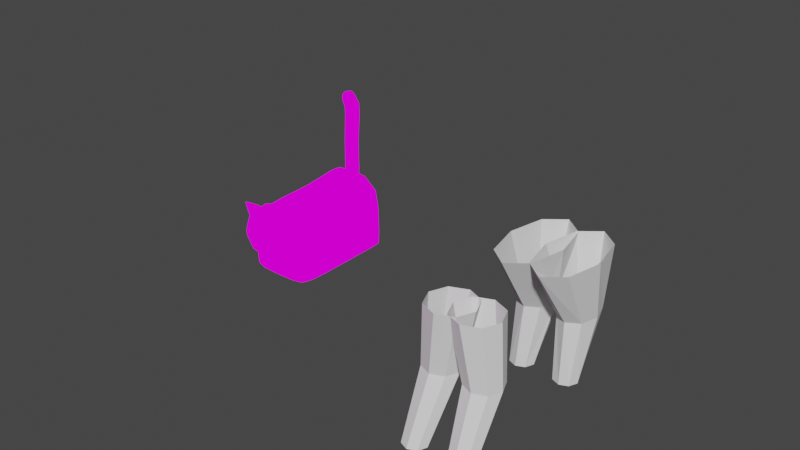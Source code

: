 # Source: cat_src.blend  (saved by Blender 3.1.7; exported with 4.5.12 LTS)
import bpy
from mathutils import Matrix  # noqa: F401  (used for matrix-valued properties, if any)

bpy.ops.wm.read_factory_settings(use_empty=True)
scene = bpy.context.scene
scene.name = 'Scene'

# ---- images (referenced by path relative to the original .blend; pixels are not part of the script)
import os
ASSET_DIR = os.environ.get("B2B_ASSET_DIR", "")  # directory of the original .blend (textures are referenced by path, not embedded)
HERE = os.path.dirname(os.path.abspath(__file__))  # packed textures are extracted next to this script under _unpacked/

def load_image(name, relpath, width, height, colorspace="sRGB"):
    """Load a texture the original file referenced (path relative to the .blend, or extracted next to this script)."""
    p = next((c for c in (os.path.join(HERE, relpath), os.path.join(ASSET_DIR, relpath)) if relpath and os.path.exists(c)), "")
    if p:
        img = bpy.data.images.load(p, check_existing=True)
        img.name = name
    else:  # same state as the original file: an image datablock whose file is absent (Cycles renders it pink)
        img = bpy.data.images.new(name, width, height)
        img.source = "FILE"
        img.filepath = "//" + (relpath or name)
    img.colorspace_settings.name = colorspace
    return img
img_cat_color = load_image('cat_color', 'cat_color.png', 1024, 1024, 'sRGB')

# ---- materials (node trees are filled in below, after node groups)
mat_cat = bpy.data.materials.new('cat')
mat_cat.use_transparent_shadow = False

# ---- material node trees
mat_cat.use_nodes = True; mat_cat.node_tree.nodes.clear()
_N = mat_cat.node_tree.nodes; _L = mat_cat.node_tree.links
n0 = _N.new('ShaderNodeOutputMaterial'); n0.name = 'Material Output'; n0.location = (300, 300)
n1 = _N.new('ShaderNodeTexImage'); n1.name = 'Image Texture'; n1.location = (-357, 230)
n1.image = img_cat_color
n2 = _N.new('ShaderNodeBsdfPrincipled'); n2.name = 'Principled BSDF'; n2.location = (-12, 158)
n2.distribution = 'GGX'
n2.subsurface_method = 'RANDOM_WALK_SKIN'
n2.inputs[3].default_value = 1.45
n2.inputs[27].default_value = (0.0, 0.0, 0.0, 1.0)
n2.inputs[28].default_value = 1.0
_L.new(n1.outputs[0], n2.inputs[0])
_L.new(n1.outputs[0], n0.inputs[0])
n0.is_active_output = True

# ---- world
world_world = bpy.data.worlds.new('World'); scene.world = world_world
world_world.use_nodes = True; world_world.node_tree.nodes.clear()
_N = world_world.node_tree.nodes; _L = world_world.node_tree.links
n0 = _N.new('ShaderNodeOutputWorld'); n0.name = 'World Output'; n0.location = (300, 300)
n1 = _N.new('ShaderNodeBackground'); n1.name = 'Background'; n1.location = (10, 300)
n1.inputs[0].default_value = (0.05088, 0.05088, 0.05088, 1.0)
_L.new(n1.outputs[0], n0.inputs[0])
n0.is_active_output = True
world_world.color = (0.05088, 0.05088, 0.05088)
world_world.use_sun_shadow = False
world_world.sun_shadow_jitter_overblur = 0.0

# ---- meshes
me_circle = bpy.data.meshes.new('Circle')
me_circle.from_pydata([(-0.1153, 0.3351, 0.1139), (-0.2717, 0.2703, 0.1139), (-0.3364, 0.1139, 0.1139), (-0.2717, -0.04243, 0.1139), (-0.1153, -0.1072, 0.1139), (0.0411, -0.04243, 0.1139), (0.1059, 0.1139, 0.1139), (0.0411, 0.2703, 0.1139), (-0.2165, -0.05853, -1.046), (-0.2976, -0.09211, -1.046), (-0.3312, -0.1732, -1.046), (-0.2976, -0.2543, -1.046), (-0.2165, -0.2879, -1.046), (-0.1355, -0.2543, -1.046), (-0.1019, -0.1732, -1.046), (-0.1355, -0.09211, -1.046), (-0.02896, 0.1208, -0.475), (-0.07814, 0.2395, -0.475), (-0.1969, -0.04713, -0.475), (-0.07814, 0.002049, -0.475), (-0.3648, 0.1208, -0.475), (-0.3156, 0.002049, -0.475), (-0.1969, 0.2887, -0.475), (-0.3156, 0.2395, -0.475), (-0.1704, 1.803, 0.1139), (-0.3504, 1.659, 0.1139), (-0.4249, 1.313, 0.1139), (-0.3504, 0.9658, 0.1139), (-0.1704, 0.8222, 0.1139), (0.0095, 0.9658, 0.1139), (0.08403, 1.313, 0.1139), (0.0095, 1.659, 0.1139), (-0.2165, 1.395, -1.046), (-0.2976, 1.362, -1.046), (-0.3312, 1.281, -1.046), (-0.2976, 1.2, -1.046), (-0.2165, 1.166, -1.046), (-0.1355, 1.2, -1.046), (-0.1019, 1.281, -1.046), (-0.1355, 1.362, -1.046), (-0.02896, 1.456, -0.475), (-0.07814, 1.623, -0.475), (-0.1969, 1.22, -0.475), (-0.07814, 1.289, -0.475), (-0.3648, 1.456, -0.475), (-0.3156, 1.289, -0.475), (-0.1969, 1.693, -0.475), (-0.3156, 1.623, -0.475)], [], [(17, 16, 14, 15), (19, 18, 12, 13), (21, 20, 10, 11), (23, 22, 8, 9), (22, 17, 15, 8), (16, 19, 13, 14), (18, 21, 11, 12), (20, 23, 9, 10), (2, 1, 23, 20), (4, 3, 21, 18), (6, 5, 19, 16), (0, 7, 17, 22), (1, 0, 22, 23), (3, 2, 20, 21), (5, 4, 18, 19), (7, 6, 16, 17), (41, 40, 38, 39), (43, 42, 36, 37), (45, 44, 34, 35), (47, 46, 32, 33), (46, 41, 39, 32), (40, 43, 37, 38), (42, 45, 35, 36), (44, 47, 33, 34), (26, 25, 47, 44), (28, 27, 45, 42), (30, 29, 43, 40), (24, 31, 41, 46), (25, 24, 46, 47), (27, 26, 44, 45), (29, 28, 42, 43), (31, 30, 40, 41)])
_uv = me_circle.uv_layers.new(name='UVMap')
_uv.uv.foreach_set('vector', [0.0, 0.0, 0.0, 0.0, 0.0, 0.0, 0.0, 0.0, 0.0, 0.0, 0.0, 0.0, 0.0, 0.0, 0.0, 0.0, 0.0, 0.0, 0.0, 0.0, 0.0, 0.0, 0.0, 0.0, 0.0, 0.0, 0.0, 0.0, 0.0, 0.0, 0.0, 0.0, 0.0, 0.0, 0.0, 0.0, 0.0, 0.0, 0.0, 0.0, 0.0, 0.0, 0.0, 0.0, 0.0, 0.0, 0.0, 0.0, 0.0, 0.0, 0.0, 0.0, 0.0, 0.0, 0.0, 0.0, 0.0, 0.0, 0.0, 0.0, 0.0, 0.0, 0.0, 0.0, 0.0, 0.0, 0.0, 0.0, 0.0, 0.0, 0.0, 0.0, 0.0, 0.0, 0.0, 0.0, 0.0, 0.0, 0.0, 0.0, 0.0, 0.0, 0.0, 0.0, 0.0, 0.0, 0.0, 0.0, 0.0, 0.0, 0.0, 0.0, 0.0, 0.0, 0.0, 0.0, 0.0, 0.0, 0.0, 0.0, 0.0, 0.0, 0.0, 0.0, 0.0, 0.0, 0.0, 0.0, 0.0, 0.0, 0.0, 0.0, 0.0, 0.0, 0.0, 0.0, 0.0, 0.0, 0.0, 0.0, 0.0, 0.0, 0.0, 0.0, 0.0, 0.0, 0.0, 0.0, 0.0, 0.0, 0.0, 0.0, 0.0, 0.0, 0.0, 0.0, 0.0, 0.0, 0.0, 0.0, 0.0, 0.0, 0.0, 0.0, 0.0, 0.0, 0.0, 0.0, 0.0, 0.0, 0.0, 0.0, 0.0, 0.0, 0.0, 0.0, 0.0, 0.0, 0.0, 0.0, 0.0, 0.0, 0.0, 0.0, 0.0, 0.0, 0.0, 0.0, 0.0, 0.0, 0.0, 0.0, 0.0, 0.0, 0.0, 0.0, 0.0, 0.0, 0.0, 0.0, 0.0, 0.0, 0.0, 0.0, 0.0, 0.0, 0.0, 0.0, 0.0, 0.0, 0.0, 0.0, 0.0, 0.0, 0.0, 0.0, 0.0, 0.0, 0.0, 0.0, 0.0, 0.0, 0.0, 0.0, 0.0, 0.0, 0.0, 0.0, 0.0, 0.0, 0.0, 0.0, 0.0, 0.0, 0.0, 0.0, 0.0, 0.0, 0.0, 0.0, 0.0, 0.0, 0.0, 0.0, 0.0, 0.0, 0.0, 0.0, 0.0, 0.0, 0.0, 0.0, 0.0, 0.0, 0.0, 0.0, 0.0, 0.0, 0.0, 0.0, 0.0, 0.0, 0.0, 0.0, 0.0, 0.0, 0.0, 0.0, 0.0, 0.0, 0.0, 0.0, 0.0, 0.0, 0.0, 0.0])
me_circle.use_remesh_fix_poles = True
me_circle.use_remesh_preserve_attributes = False
me_circle.update()
me_cat = bpy.data.meshes.new('cat')
me_cat.from_pydata([(0.1849, -0.3582, 0.01156), (0.1849, 0.3805, 0.01156), (1.746e-10, 0.3888, 0.007706), (8.149e-10, -0.375, 0.007706), (4.075e-10, -0.375, 0.418), (2.328e-10, 0.3914, 0.4507), (0.1849, 0.3824, 0.4103), (0.1849, -0.3582, 0.3809), (5.239e-10, -0.2019, 0.4924), (0.2054, -0.2019, 0.007706), (0.2054, -0.2019, 0.418), (1.746e-10, -0.2019, 2.98e-08), (2.328e-10, 0.2656, 0.5251), (0.2054, 0.2656, 0.007706), (8.149e-10, 0.2656, 2.98e-08), (0.2054, 0.2656, 0.4453), (0.0, -0.5196, 0.225), (0.0, -0.5196, 0.484), (0.0, -0.2606, 0.225), (0.0, -0.2606, 0.484), (0.145, -0.4872, 0.2587), (0.145, -0.4872, 0.4382), (0.145, -0.293, 0.2587), (0.145, -0.293, 0.4382), (0.0, -0.4086, 0.1129), (0.2054, -0.375, 0.1129), (0.2054, 0.3904, 0.1194), (0.0, 0.4086, 0.1194), (0.2465, -0.2019, 0.1129), (0.2465, 0.2656, 0.1183), (0.2054, 0.03569, 0.4235), (5.239e-10, 0.03569, 0.4989), (0.2054, 0.03569, 0.007706), (1.746e-10, 0.03569, 2.98e-08), (0.2465, 0.03569, 0.114), (-0.1849, -0.3582, 0.01156), (-0.1849, 0.3805, 0.01156), (-0.1849, 0.3824, 0.4103), (-0.1849, -0.3582, 0.3809), (-0.2054, -0.2019, 0.007706), (-0.2054, -0.2019, 0.418), (-0.2054, 0.2656, 0.007706), (-0.2054, 0.2656, 0.4453), (-0.145, -0.4872, 0.2587), (-0.145, -0.4872, 0.4382), (-0.145, -0.293, 0.2587), (-0.145, -0.293, 0.4382), (-0.2054, -0.375, 0.1129), (-0.2054, 0.3904, 0.1194), (-0.2465, -0.2019, 0.1129), (-0.2465, 0.2656, 0.1183), (-0.2054, 0.03569, 0.4235), (-0.2054, 0.03569, 0.007706), (-0.2465, 0.03569, 0.114), (5.821e-10, -0.4044, 0.2684), (0.2019, -0.3721, 0.03291), (0.1155, 0.3873, 0.008366), (0.1155, -0.3721, 0.008366), (1.746e-09, 0.3497, 0.5207), (0.2019, 0.3894, 0.2827), (0.1155, 0.3887, 0.4438), (0.1155, -0.3721, 0.4117), (0.2019, 0.3486, 0.008366), (0.0, 0.404, 0.03323), (0.2019, -0.3008, 0.4117), (2.328e-10, 0.3497, 0.0009632), (8.149e-10, -0.303, 0.4831), (0.2019, -0.3008, 0.008366), (0.2054, -0.08877, 0.4187), (2.328e-10, -0.303, 0.0009632), (0.2414, -0.2019, 0.03241), (0.1181, -0.2019, 0.0009632), (0.1181, -0.2019, 0.4831), (1.746e-09, 0.1657, 0.512), (0.2054, 0.1657, 0.007706), (2.328e-10, 0.1657, 2.98e-08), (0.2019, 0.3486, 0.4431), (0.1181, 0.2656, 0.5151), (0.1181, 0.2656, 0.0009632), (0.2414, 0.2656, 0.03309), (0.0, -0.3901, 0.1764), (0.0, -0.5682, 0.3545), (0.0, -0.3901, 0.5326), (0.0, -0.2121, 0.3545), (0.09058, -0.2662, 0.233), (0.09058, -0.2662, 0.4685), (0.1556, -0.2717, 0.348), (0.1556, -0.3901, 0.2393), (0.1556, -0.3901, 0.4567), (0.1556, -0.5085, 0.348), (0.09058, -0.5141, 0.233), (0.09058, -0.5141, 0.4685), (0.0, -0.4044, 0.03241), (0.2019, -0.3721, 0.2635), (0.2019, 0.3885, 0.03373), (8.149e-10, 0.4067, 0.288), (0.2414, -0.2019, 0.2684), (0.2414, 0.2656, 0.2847), (0.2465, -0.08877, 0.113), (0.2414, -0.303, 0.1129), (0.1181, 0.4067, 0.1194), (0.2414, 0.3497, 0.1193), (0.1181, -0.4044, 0.1129), (0.2054, 0.1657, 0.4344), (8.149e-10, -0.08877, 0.4932), (0.2054, -0.08877, 0.007706), (2.328e-10, -0.08877, 2.98e-08), (0.2465, 0.1657, 0.1162), (0.2414, 0.03569, 0.2716), (0.2414, 0.03569, 0.03255), (0.1181, 0.03569, 0.4895), (0.1181, 0.03569, 0.0009632), (-0.2019, -0.3721, 0.03291), (-0.1155, 0.3873, 0.008366), (-0.1155, -0.3721, 0.008366), (-0.2019, 0.3894, 0.2827), (-0.1155, 0.3887, 0.4438), (-0.1155, -0.3721, 0.4117), (-0.2019, 0.3486, 0.008366), (-0.2019, -0.3008, 0.4117), (-0.2019, -0.3008, 0.008366), (-0.2054, -0.08877, 0.4187), (-0.2414, -0.2019, 0.03241), (-0.1181, -0.2019, 0.0009632), (-0.1181, -0.2019, 0.4831), (-0.2054, 0.1657, 0.007706), (-0.2019, 0.3486, 0.4431), (-0.1181, 0.2656, 0.5151), (-0.1181, 0.2656, 0.0009632), (-0.2414, 0.2656, 0.03309), (-0.09058, -0.2662, 0.233), (-0.09058, -0.2662, 0.4685), (-0.1556, -0.2717, 0.348), (-0.1556, -0.3901, 0.2393), (-0.1556, -0.3901, 0.4567), (-0.1556, -0.5085, 0.348), (-0.09058, -0.5141, 0.233), (-0.09058, -0.5141, 0.4685), (-0.2019, -0.3721, 0.2635), (-0.2019, 0.3885, 0.03373), (-0.2414, -0.2019, 0.2684), (-0.2414, 0.2656, 0.2847), (-0.2465, -0.08877, 0.113), (-0.2414, -0.303, 0.1129), (-0.1181, 0.4067, 0.1194), (-0.2414, 0.3497, 0.1193), (-0.1181, -0.4044, 0.1129), (-0.2054, 0.1657, 0.4344), (-0.2054, -0.08877, 0.007706), (-0.2465, 0.1657, 0.1162), (-0.2414, 0.03569, 0.2716), (-0.2414, 0.03569, 0.03255), (-0.1181, 0.03569, 0.4895), (-0.1181, 0.03569, 0.0009632), (0.1175, -0.3025, 0.4741), (0.1175, -0.4003, 0.2671), (0.1175, -0.3025, 0.001891), (0.2365, 0.3494, 0.03334), (0.1175, 0.4048, 0.2866), (0.2365, -0.3025, 0.03254), (0.1181, -0.08877, 0.0009632), (0.1181, -0.08877, 0.4839), (0.1175, 0.3494, 0.511), (0.1175, 0.3494, 0.001891), (0.2414, 0.1657, 0.03282), (0.09162, -0.2196, 0.3507), (0.1779, -0.3901, 0.3471), (0.09162, -0.5607, 0.3507), (0.09162, -0.3901, 0.1888), (0.09162, -0.3901, 0.5125), (0.2414, 0.1657, 0.2782), (0.2365, -0.3025, 0.2671), (0.1175, 0.4021, 0.03335), (0.2365, 0.3494, 0.2862), (0.1175, -0.4003, 0.03254), (0.2414, -0.08877, 0.2688), (0.2414, -0.08877, 0.03243), (0.1181, 0.1657, 0.5023), (0.1181, 0.1657, 0.0009632), (-0.1175, -0.3025, 0.4741), (-0.1175, -0.4003, 0.2671), (-0.1175, -0.3025, 0.001891), (-0.2365, 0.3494, 0.03334), (-0.1175, 0.4048, 0.2866), (-0.2365, -0.3025, 0.03254), (-0.1181, -0.08877, 0.0009632), (-0.1181, -0.08877, 0.4839), (-0.1175, 0.3494, 0.511), (-0.1175, 0.3494, 0.001891), (-0.2414, 0.1657, 0.03282), (-0.09162, -0.2196, 0.3507), (-0.1779, -0.3901, 0.3471), (-0.09162, -0.5607, 0.3507), (-0.09162, -0.3901, 0.1888), (-0.09162, -0.3901, 0.5125), (-0.2414, 0.1657, 0.2782), (-0.2365, -0.3025, 0.2671), (-0.1175, 0.4021, 0.03335), (-0.2365, 0.3494, 0.2862), (-0.1175, -0.4003, 0.03254), (-0.2414, -0.08877, 0.2688), (-0.2414, -0.08877, 0.03243), (-0.1181, 0.1657, 0.5023), (-0.1181, 0.1657, 0.0009632), (0.03198, -0.5118, 0.4674), (0.0113, -0.4318, 0.4913), (0.1483, -0.4677, 0.4157), (0.1294, -0.3871, 0.4388), (0.1522, -0.5024, 0.5479), (0.1298, -0.5107, 0.5575), (0.08193, -0.4557, 0.5306), (0.13, -0.4375, 0.5094), (0.01722, -0.4725, 0.4791), (0.06913, -0.4069, 0.4644), (0.1414, -0.4255, 0.4239), (0.08948, -0.4911, 0.4386), (0.106, -0.4461, 0.5205), (0.1069, -0.4838, 0.5458), (0.1429, -0.5082, 0.5559), (0.1419, -0.4706, 0.5305), (0.04405, -0.443, 0.5117), (0.08012, -0.5133, 0.5132), (0.1311, -0.41, 0.4731), (0.1522, -0.4861, 0.4813), (0.1174, -0.5028, 0.4974), (0.08636, -0.4234, 0.4922), (0.145, -0.4468, 0.4758), (0.07741, -0.4478, 0.4479), (0.1263, -0.4784, 0.5418), (0.05874, -0.4794, 0.5139), (-0.03198, -0.5118, 0.4674), (-0.0113, -0.4318, 0.4913), (-0.1483, -0.4677, 0.4157), (-0.1294, -0.3871, 0.4388), (-0.1522, -0.5024, 0.5479), (-0.1298, -0.5107, 0.5575), (-0.08193, -0.4557, 0.5306), (-0.13, -0.4375, 0.5094), (-0.01722, -0.4725, 0.4791), (-0.06913, -0.4069, 0.4644), (-0.1414, -0.4255, 0.4239), (-0.08948, -0.4911, 0.4386), (-0.106, -0.4461, 0.5205), (-0.1069, -0.4838, 0.5458), (-0.1429, -0.5082, 0.5559), (-0.1419, -0.4706, 0.5305), (-0.04405, -0.443, 0.5117), (-0.08012, -0.5133, 0.5132), (-0.1311, -0.41, 0.4731), (-0.1522, -0.4861, 0.4813), (-0.1174, -0.5028, 0.4974), (-0.08636, -0.4234, 0.4922), (-0.145, -0.4468, 0.4758), (-0.07741, -0.4478, 0.4479), (-0.1263, -0.4784, 0.5418), (-0.05874, -0.4794, 0.5139), (-0.04917, 0.3407, 0.4227), (-0.03477, 0.3067, 0.4301), (-2.269e-08, 0.2926, 0.4332), (0.03477, 0.3067, 0.4301), (0.04917, 0.3407, 0.4227), (0.03477, 0.3746, 0.4152), (-8.274e-09, 0.3887, 0.4122), (-0.03477, 0.3746, 0.4152), (-0.04738, 0.3528, 0.5323), (-0.0335, 0.3193, 0.5342), (-1.741e-08, 0.3055, 0.535), (0.0335, 0.3193, 0.5342), (0.04738, 0.3528, 0.5323), (0.0335, 0.3862, 0.5304), (-2.817e-09, 0.4001, 0.5296), (-0.0335, 0.3862, 0.5304), (-0.04642, 0.3531, 0.6398), (-0.03282, 0.3202, 0.64), (-1.129e-08, 0.3066, 0.6401), (0.03282, 0.3202, 0.64), (0.04642, 0.3531, 0.6398), (0.03282, 0.3859, 0.6397), (3.28e-09, 0.3995, 0.6396), (-0.03282, 0.3859, 0.6397), (-0.04639, 0.3537, 0.7429), (-0.0328, 0.3209, 0.7439), (-5.278e-09, 0.3074, 0.7443), (0.0328, 0.3209, 0.7439), (0.04639, 0.3537, 0.7429), (0.0328, 0.3865, 0.7419), (9.138e-09, 0.4001, 0.7414), (-0.0328, 0.3865, 0.7419), (-0.04706, 0.3591, 0.839), (-0.03328, 0.3259, 0.8412), (-1.408e-10, 0.3122, 0.8421), (0.03328, 0.3259, 0.8412), (0.04706, 0.3591, 0.839), (0.03328, 0.3923, 0.8368), (1.431e-08, 0.4061, 0.8358), (-0.03328, 0.3923, 0.8368), (-0.04793, 0.3659, 0.9257), (-0.03389, 0.332, 0.9263), (3.707e-09, 0.3179, 0.9265), (0.03389, 0.332, 0.9263), (0.04793, 0.3659, 0.9257), (0.03389, 0.3997, 0.9252), (1.865e-08, 0.4138, 0.9249), (-0.03389, 0.3997, 0.9252), (-0.04817, 0.3625, 1.001), (-0.03406, 0.3297, 0.9918), (6.178e-09, 0.3161, 0.9881), (0.03406, 0.3297, 0.9918), (0.04817, 0.3625, 1.001), (0.03406, 0.3954, 1.01), (2.234e-08, 0.409, 1.013), (-0.03406, 0.3954, 1.01), (-0.04667, 0.3301, 1.062), (-0.033, 0.3072, 1.038), (7.975e-09, 0.2977, 1.028), (0.033, 0.3072, 1.038), (0.04667, 0.3301, 1.062), (0.033, 0.3529, 1.086), (2.54e-08, 0.3624, 1.096), (-0.033, 0.3529, 1.086), (-0.03263, 0.3103, 1.081), (-0.02307, 0.2943, 1.064), (7.156e-09, 0.2876, 1.057), (0.02307, 0.2943, 1.064), (0.03263, 0.3103, 1.081), (0.02307, 0.3263, 1.098), (1.937e-08, 0.3329, 1.104), (-0.02307, 0.3263, 1.098), (1.153e-08, 0.3034, 1.088)], [], [(8, 72, 154, 66), (72, 10, 64, 154), (154, 64, 7, 61), (66, 154, 61, 4), (25, 102, 155, 93), (102, 24, 54, 155), (155, 54, 4, 61), (93, 155, 61, 7), (11, 69, 156, 71), (69, 3, 57, 156), (156, 57, 0, 67), (71, 156, 67, 9), (29, 101, 157, 79), (101, 26, 94, 157), (157, 94, 1, 62), (79, 157, 62, 13), (27, 100, 158, 95), (100, 26, 59, 158), (158, 59, 6, 60), (95, 158, 60, 5), (25, 99, 159, 55), (99, 28, 70, 159), (159, 70, 9, 67), (55, 159, 67, 0), (33, 106, 160, 111), (106, 11, 71, 160), (160, 71, 9, 105), (111, 160, 105, 32), (31, 110, 161, 104), (110, 30, 68, 161), (161, 68, 10, 72), (104, 161, 72, 8), (5, 60, 162, 58), (60, 6, 76, 162), (162, 76, 15, 77), (58, 162, 77, 12), (2, 65, 163, 56), (65, 14, 78, 163), (163, 78, 13, 62), (56, 163, 62, 1), (34, 107, 164, 109), (107, 29, 79, 164), (164, 79, 13, 74), (109, 164, 74, 32), (18, 83, 165, 84), (83, 19, 85, 165), (165, 85, 23, 86), (84, 165, 86, 22), (22, 86, 166, 87), (86, 23, 88, 166), (166, 88, 21, 89), (87, 166, 89, 20), (20, 89, 167, 90), (89, 21, 91, 167), (167, 91, 17, 81), (90, 167, 81, 16), (18, 84, 168, 80), (84, 22, 87, 168), (168, 87, 20, 90), (80, 168, 90, 16), (23, 85, 169, 88), (85, 19, 82, 169), (169, 82, 17, 91), (88, 169, 91, 21), (30, 103, 170, 108), (103, 15, 97, 170), (170, 97, 29, 107), (108, 170, 107, 34), (7, 64, 171, 93), (64, 10, 96, 171), (171, 96, 28, 99), (93, 171, 99, 25), (2, 56, 172, 63), (56, 1, 94, 172), (172, 94, 26, 100), (63, 172, 100, 27), (15, 76, 173, 97), (76, 6, 59, 173), (173, 59, 26, 101), (97, 173, 101, 29), (0, 57, 174, 55), (57, 3, 92, 174), (174, 92, 24, 102), (55, 174, 102, 25), (10, 68, 175, 96), (68, 30, 108, 175), (175, 108, 34, 98), (96, 175, 98, 28), (28, 98, 176, 70), (98, 34, 109, 176), (176, 109, 32, 105), (70, 176, 105, 9), (12, 77, 177, 73), (77, 15, 103, 177), (177, 103, 30, 110), (73, 177, 110, 31), (14, 75, 178, 78), (75, 33, 111, 178), (178, 111, 32, 74), (78, 178, 74, 13), (8, 66, 179, 124), (66, 4, 117, 179), (179, 117, 38, 119), (124, 179, 119, 40), (47, 138, 180, 146), (138, 38, 117, 180), (180, 117, 4, 54), (146, 180, 54, 24), (11, 123, 181, 69), (123, 39, 120, 181), (181, 120, 35, 114), (69, 181, 114, 3), (50, 129, 182, 145), (129, 41, 118, 182), (182, 118, 36, 139), (145, 182, 139, 48), (27, 95, 183, 144), (95, 5, 116, 183), (183, 116, 37, 115), (144, 183, 115, 48), (47, 112, 184, 143), (112, 35, 120, 184), (184, 120, 39, 122), (143, 184, 122, 49), (33, 153, 185, 106), (153, 52, 148, 185), (185, 148, 39, 123), (106, 185, 123, 11), (31, 104, 186, 152), (104, 8, 124, 186), (186, 124, 40, 121), (152, 186, 121, 51), (5, 58, 187, 116), (58, 12, 127, 187), (187, 127, 42, 126), (116, 187, 126, 37), (2, 113, 188, 65), (113, 36, 118, 188), (188, 118, 41, 128), (65, 188, 128, 14), (53, 151, 189, 149), (151, 52, 125, 189), (189, 125, 41, 129), (149, 189, 129, 50), (18, 130, 190, 83), (130, 45, 132, 190), (190, 132, 46, 131), (83, 190, 131, 19), (45, 133, 191, 132), (133, 43, 135, 191), (191, 135, 44, 134), (132, 191, 134, 46), (43, 136, 192, 135), (136, 16, 81, 192), (192, 81, 17, 137), (135, 192, 137, 44), (18, 80, 193, 130), (80, 16, 136, 193), (193, 136, 43, 133), (130, 193, 133, 45), (46, 134, 194, 131), (134, 44, 137, 194), (194, 137, 17, 82), (131, 194, 82, 19), (51, 150, 195, 147), (150, 53, 149, 195), (195, 149, 50, 141), (147, 195, 141, 42), (38, 138, 196, 119), (138, 47, 143, 196), (196, 143, 49, 140), (119, 196, 140, 40), (2, 63, 197, 113), (63, 27, 144, 197), (197, 144, 48, 139), (113, 197, 139, 36), (42, 141, 198, 126), (141, 50, 145, 198), (198, 145, 48, 115), (126, 198, 115, 37), (35, 112, 199, 114), (112, 47, 146, 199), (199, 146, 24, 92), (114, 199, 92, 3), (40, 140, 200, 121), (140, 49, 142, 200), (200, 142, 53, 150), (121, 200, 150, 51), (49, 122, 201, 142), (122, 39, 148, 201), (201, 148, 52, 151), (142, 201, 151, 53), (12, 73, 202, 127), (73, 31, 152, 202), (202, 152, 51, 147), (127, 202, 147, 42), (14, 128, 203, 75), (128, 41, 125, 203), (203, 125, 52, 153), (75, 203, 153, 33), (206, 223, 224, 215), (223, 208, 218, 224), (224, 218, 209, 221), (215, 224, 221, 204), (205, 220, 225, 213), (220, 210, 216, 225), (225, 216, 211, 222), (213, 225, 222, 207), (207, 222, 226, 214), (222, 211, 219, 226), (226, 219, 208, 223), (214, 226, 223, 206), (205, 213, 227, 212), (213, 207, 214, 227), (227, 214, 206, 215), (212, 227, 215, 204), (210, 217, 228, 216), (217, 209, 218, 228), (228, 218, 208, 219), (216, 228, 219, 211), (210, 220, 229, 217), (220, 205, 212, 229), (229, 212, 204, 221), (217, 229, 221, 209), (232, 241, 250, 249), (249, 250, 244, 234), (250, 247, 235, 244), (241, 230, 247, 250), (231, 239, 251, 246), (246, 251, 242, 236), (251, 248, 237, 242), (239, 233, 248, 251), (233, 240, 252, 248), (248, 252, 245, 237), (252, 249, 234, 245), (240, 232, 249, 252), (231, 238, 253, 239), (239, 253, 240, 233), (253, 241, 232, 240), (238, 230, 241, 253), (236, 242, 254, 243), (243, 254, 244, 235), (254, 245, 234, 244), (242, 237, 245, 254), (236, 243, 255, 246), (246, 255, 238, 231), (255, 247, 230, 238), (243, 235, 247, 255), (256, 264, 271, 263), (257, 265, 264, 256), (258, 266, 265, 257), (259, 267, 266, 258), (260, 268, 267, 259), (261, 269, 268, 260), (262, 270, 269, 261), (263, 271, 270, 262), (264, 272, 279, 271), (265, 273, 272, 264), (266, 274, 273, 265), (267, 275, 274, 266), (268, 276, 275, 267), (269, 277, 276, 268), (270, 278, 277, 269), (271, 279, 278, 270), (272, 280, 287, 279), (273, 281, 280, 272), (274, 282, 281, 273), (275, 283, 282, 274), (276, 284, 283, 275), (277, 285, 284, 276), (278, 286, 285, 277), (279, 287, 286, 278), (280, 288, 295, 287), (281, 289, 288, 280), (282, 290, 289, 281), (283, 291, 290, 282), (284, 292, 291, 283), (285, 293, 292, 284), (286, 294, 293, 285), (287, 295, 294, 286), (288, 296, 303, 295), (289, 297, 296, 288), (290, 298, 297, 289), (291, 299, 298, 290), (292, 300, 299, 291), (293, 301, 300, 292), (294, 302, 301, 293), (295, 303, 302, 294), (296, 304, 311, 303), (297, 305, 304, 296), (298, 306, 305, 297), (299, 307, 306, 298), (300, 308, 307, 299), (301, 309, 308, 300), (302, 310, 309, 301), (303, 311, 310, 302), (304, 312, 319, 311), (305, 313, 312, 304), (306, 314, 313, 305), (307, 315, 314, 306), (308, 316, 315, 307), (309, 317, 316, 308), (310, 318, 317, 309), (311, 319, 318, 310), (318, 319, 327, 326), (312, 313, 321, 320), (317, 318, 326, 325), (316, 317, 325, 324), (319, 312, 320, 327), (315, 316, 324, 323), (314, 315, 323, 322), (313, 314, 322, 321), (322, 323, 328), (320, 321, 328), (325, 326, 328), (323, 324, 328), (321, 322, 328), (327, 320, 328), (326, 327, 328), (324, 325, 328)])
me_cat.polygons.foreach_set('use_smooth', [True] * 320)
_k = {(204, 212): 0.46275, (205, 212): 0.46275, (207, 213): 0.46275, (205, 213): 0.46275, (206, 214): 0.46275, (207, 214): 0.46275, (204, 215): 0.46275, (206, 215): 0.46275, (211, 216): 0.46275, (210, 216): 0.46275, (210, 217): 0.46275, (209, 217): 0.46275, (209, 218): 0.46275, (208, 218): 0.46275, (208, 219): 0.46275, (211, 219): 0.46275, (210, 220): 0.46275, (205, 220): 0.46275, (204, 221): 0.46275, (209, 221): 0.46275, (207, 222): 0.46275, (211, 222): 0.46275, (208, 223): 0.46275, (206, 223): 0.46275, (230, 238): 0.46275, (231, 238): 0.46275, (233, 239): 0.46275, (231, 239): 0.46275, (232, 240): 0.46275, (233, 240): 0.46275, (230, 241): 0.46275, (232, 241): 0.46275, (237, 242): 0.46275, (236, 242): 0.46275, (236, 243): 0.46275, (235, 243): 0.46275, (235, 244): 0.46275, (234, 244): 0.46275, (234, 245): 0.46275, (237, 245): 0.46275, (236, 246): 0.46275, (231, 246): 0.46275, (230, 247): 0.46275, (235, 247): 0.46275, (233, 248): 0.46275, (237, 248): 0.46275, (234, 249): 0.46275, (232, 249): 0.46275}
me_cat.attributes.new('crease_edge', 'FLOAT', 'EDGE').data.foreach_set('value', [_k.get((min(e.vertices), max(e.vertices)), 0.0) for e in me_cat.edges])
_uv = me_cat.uv_layers.new(name='UVMap')
_uv.uv.foreach_set('vector', [0.583, 0.1038, 0.5332, 0.1036, 0.5333, 0.06104, 0.5828, 0.06101, 0.5332, 0.1036, 0.493, 0.1018, 0.4944, 0.06005, 0.5333, 0.06104, 0.5333, 0.06104, 0.4944, 0.06005, 0.4999, 0.03508, 0.5307, 0.03005, 0.5828, 0.06101, 0.5333, 0.06104, 0.5307, 0.03005, 0.5792, 0.02897, 0.02897, 0.4445, 0.06478, 0.4425, 0.06481, 0.5071, 0.03016, 0.5074, 0.06478, 0.4425, 0.1143, 0.442, 0.114, 0.5071, 0.06481, 0.5071, 0.06481, 0.5071, 0.114, 0.5071, 0.1146, 0.5713, 0.06613, 0.569, 0.03016, 0.5074, 0.06481, 0.5071, 0.06613, 0.569, 0.03744, 0.5572, 0.3625, 0.4809, 0.3625, 0.4494, 0.412, 0.4493, 0.4123, 0.4807, 0.3625, 0.4494, 0.3625, 0.4252, 0.4111, 0.4259, 0.412, 0.4493, 0.412, 0.4493, 0.4111, 0.4259, 0.4404, 0.4293, 0.4476, 0.4479, 0.4123, 0.4807, 0.412, 0.4493, 0.4476, 0.4479, 0.4491, 0.4787, 0.3986, 0.08071, 0.3983, 0.04542, 0.4345, 0.04573, 0.4345, 0.08091, 0.3983, 0.04542, 0.3982, 0.02897, 0.4343, 0.02992, 0.4345, 0.04573, 0.711, 0.6082, 0.7044, 0.5938, 0.7143, 0.5867, 0.7208, 0.5937, 0.4642, 0.6161, 0.4621, 0.642, 0.4476, 0.6489, 0.4491, 0.6234, 0.6679, 0.5087, 0.6682, 0.5585, 0.6037, 0.5579, 0.6029, 0.5085, 0.6682, 0.5585, 0.6709, 0.5952, 0.6078, 0.5935, 0.6037, 0.5579, 0.6037, 0.5579, 0.6078, 0.5935, 0.5595, 0.5861, 0.5455, 0.5568, 0.6029, 0.5085, 0.6037, 0.5579, 0.5455, 0.5568, 0.5423, 0.5082, 0.4001, 0.3511, 0.4003, 0.3201, 0.4341, 0.3201, 0.4338, 0.35, 0.4003, 0.3201, 0.4004, 0.2775, 0.4343, 0.2777, 0.4341, 0.3201, 0.4621, 0.4405, 0.4642, 0.4717, 0.4491, 0.4787, 0.4476, 0.4479, 0.4476, 0.4189, 0.4621, 0.4405, 0.4476, 0.4479, 0.4404, 0.4293, 0.3625, 0.5545, 0.3625, 0.5159, 0.4123, 0.5157, 0.4123, 0.5542, 0.3625, 0.5159, 0.3625, 0.4809, 0.4123, 0.4807, 0.4123, 0.5157, 0.4123, 0.5157, 0.4123, 0.4807, 0.4491, 0.4787, 0.4491, 0.5137, 0.4123, 0.5542, 0.4123, 0.5157, 0.4491, 0.5137, 0.4491, 0.5523, 0.5826, 0.2038, 0.5328, 0.2036, 0.5329, 0.1511, 0.5827, 0.1513, 0.5328, 0.2036, 0.4925, 0.2018, 0.4926, 0.1494, 0.5329, 0.1511, 0.5329, 0.1511, 0.4926, 0.1494, 0.493, 0.1018, 0.5332, 0.1036, 0.5827, 0.1513, 0.5329, 0.1511, 0.5332, 0.1036, 0.583, 0.1038, 0.5423, 0.5082, 0.5455, 0.5568, 0.5259, 0.5574, 0.5221, 0.5079, 0.5455, 0.5568, 0.5595, 0.5861, 0.5524, 0.5931, 0.5259, 0.5574, 0.5332, 0.3361, 0.494, 0.3339, 0.493, 0.2991, 0.5335, 0.301, 0.5828, 0.3364, 0.5332, 0.3361, 0.5335, 0.301, 0.5834, 0.3012, 0.3625, 0.6615, 0.3625, 0.6513, 0.412, 0.651, 0.4111, 0.6609, 0.3625, 0.6513, 0.3625, 0.6256, 0.4123, 0.6253, 0.412, 0.651, 0.412, 0.651, 0.4123, 0.6253, 0.4491, 0.6234, 0.4476, 0.6489, 0.4111, 0.6609, 0.412, 0.651, 0.4476, 0.6489, 0.4404, 0.6579, 0.4002, 0.1775, 0.3994, 0.1228, 0.4345, 0.123, 0.4345, 0.1777, 0.3994, 0.1228, 0.3986, 0.08071, 0.4345, 0.08091, 0.4345, 0.123, 0.4642, 0.5853, 0.4642, 0.6161, 0.4491, 0.6234, 0.4491, 0.5925, 0.4642, 0.5452, 0.4642, 0.5853, 0.4491, 0.5925, 0.4491, 0.5523, 0.7794, 0.814, 0.8362, 0.8185, 0.8305, 0.8569, 0.7788, 0.8524, 0.3668, 0.7823, 0.3147, 0.784, 0.3162, 0.7457, 0.3643, 0.7438, 0.8305, 0.8569, 0.8764, 0.8627, 0.86, 0.8848, 0.8235, 0.8848, 0.7788, 0.8524, 0.8305, 0.8569, 0.8235, 0.8848, 0.7855, 0.8769, 0.1092, 0.8585, 0.126, 0.8933, 0.07691, 0.9043, 0.06729, 0.8597, 0.126, 0.8933, 0.126, 0.9322, 0.08773, 0.949, 0.07691, 0.9043, 0.07691, 0.9043, 0.08773, 0.949, 0.04642, 0.9503, 0.02897, 0.9154, 0.06729, 0.8597, 0.07691, 0.9043, 0.02897, 0.9154, 0.02953, 0.8766, 0.02995, 0.7759, 0.02897, 0.7445, 0.05517, 0.7549, 0.05132, 0.7926, 0.02897, 0.7445, 0.03749, 0.7067, 0.0612, 0.7019, 0.05517, 0.7549, 0.05517, 0.7549, 0.0612, 0.7019, 0.09972, 0.7008, 0.09361, 0.7587, 0.05132, 0.7926, 0.05517, 0.7549, 0.09361, 0.7587, 0.08885, 0.8006, 0.6308, 0.7353, 0.6266, 0.7724, 0.5732, 0.7721, 0.575, 0.7346, 0.6266, 0.7724, 0.6149, 0.7929, 0.5733, 0.7958, 0.5732, 0.7721, 0.5732, 0.7721, 0.5733, 0.7958, 0.5334, 0.7877, 0.5226, 0.7657, 0.575, 0.7346, 0.5732, 0.7721, 0.5226, 0.7657, 0.5221, 0.7283, 0.3159, 0.7228, 0.3162, 0.7457, 0.2653, 0.7469, 0.2804, 0.7195, 0.3162, 0.7457, 0.3147, 0.784, 0.2608, 0.7857, 0.2653, 0.7469, 0.06435, 0.6644, 0.1036, 0.6607, 0.09972, 0.7008, 0.0612, 0.7019, 0.08773, 0.949, 0.09444, 0.971, 0.0395, 0.9645, 0.04642, 0.9503, 0.2697, 0.1779, 0.2653, 0.1231, 0.3312, 0.1227, 0.3338, 0.1774, 0.2653, 0.1231, 0.2608, 0.08106, 0.3285, 0.0806, 0.3312, 0.1227, 0.3312, 0.1227, 0.3285, 0.0806, 0.3986, 0.08071, 0.3994, 0.1228, 0.3338, 0.1774, 0.3312, 0.1227, 0.3994, 0.1228, 0.4002, 0.1775, 0.2872, 0.3441, 0.2743, 0.3196, 0.3353, 0.3198, 0.3366, 0.3498, 0.2743, 0.3196, 0.2717, 0.2779, 0.3349, 0.2774, 0.3353, 0.3198, 0.3353, 0.3198, 0.3349, 0.2774, 0.4004, 0.2775, 0.4003, 0.3201, 0.3366, 0.3498, 0.3353, 0.3198, 0.4003, 0.3201, 0.4001, 0.3511, 0.7145, 0.5088, 0.7144, 0.5574, 0.7023, 0.5583, 0.702, 0.5088, 0.7144, 0.5574, 0.7143, 0.5867, 0.7044, 0.5938, 0.7023, 0.5583, 0.7023, 0.5583, 0.7044, 0.5938, 0.6709, 0.5952, 0.6682, 0.5585, 0.702, 0.5088, 0.7023, 0.5583, 0.6682, 0.5585, 0.6679, 0.5087, 0.2608, 0.08106, 0.2618, 0.0462, 0.328, 0.04542, 0.3285, 0.0806, 0.2618, 0.0462, 0.2756, 0.03232, 0.3294, 0.02922, 0.328, 0.04542, 0.328, 0.04542, 0.3294, 0.02922, 0.3982, 0.02897, 0.3983, 0.04542, 0.3285, 0.0806, 0.328, 0.04542, 0.3983, 0.04542, 0.3986, 0.08071, 0.4404, 0.4293, 0.4111, 0.4259, 0.412, 0.4102, 0.4476, 0.4189, 0.4111, 0.4259, 0.3625, 0.4252, 0.3625, 0.409, 0.412, 0.4102, 0.06538, 0.4093, 0.1146, 0.4087, 0.1143, 0.442, 0.06478, 0.4425, 0.03072, 0.4113, 0.06538, 0.4093, 0.06478, 0.4425, 0.02897, 0.4445, 0.2717, 0.2779, 0.2716, 0.2302, 0.3348, 0.2298, 0.3349, 0.2774, 0.2716, 0.2302, 0.2697, 0.1779, 0.3338, 0.1774, 0.3348, 0.2298, 0.3348, 0.2298, 0.3338, 0.1774, 0.4002, 0.1775, 0.4005, 0.2299, 0.3349, 0.2774, 0.3348, 0.2298, 0.4005, 0.2299, 0.4004, 0.2775, 0.4004, 0.2775, 0.4005, 0.2299, 0.4344, 0.2301, 0.4343, 0.2777, 0.4005, 0.2299, 0.4002, 0.1775, 0.4345, 0.1777, 0.4344, 0.2301, 0.4642, 0.5067, 0.4642, 0.5452, 0.4491, 0.5523, 0.4491, 0.5137, 0.4642, 0.4717, 0.4642, 0.5067, 0.4491, 0.5137, 0.4491, 0.4787, 0.5834, 0.3012, 0.5335, 0.301, 0.5331, 0.2586, 0.5829, 0.2588, 0.5335, 0.301, 0.493, 0.2991, 0.4927, 0.2568, 0.5331, 0.2586, 0.5331, 0.2586, 0.4927, 0.2568, 0.4925, 0.2018, 0.5328, 0.2036, 0.5829, 0.2588, 0.5331, 0.2586, 0.5328, 0.2036, 0.5826, 0.2038, 0.3625, 0.6256, 0.3625, 0.5947, 0.4123, 0.5944, 0.4123, 0.6253, 0.3625, 0.5947, 0.3625, 0.5545, 0.4123, 0.5542, 0.4123, 0.5944, 0.4123, 0.5944, 0.4123, 0.5542, 0.4491, 0.5523, 0.4491, 0.5925, 0.4123, 0.6253, 0.4123, 0.5944, 0.4491, 0.5925, 0.4491, 0.6234, 0.583, 0.1038, 0.5828, 0.06101, 0.6313, 0.06094, 0.6318, 0.1035, 0.1165, 0.6028, 0.1146, 0.5713, 0.1632, 0.5686, 0.1659, 0.5989, 0.1659, 0.5989, 0.1632, 0.5686, 0.1928, 0.5564, 0.2016, 0.5728, 0.6318, 0.1035, 0.6313, 0.06094, 0.6628, 0.05989, 0.6643, 0.1017, 0.2016, 0.4437, 0.1999, 0.5067, 0.1635, 0.5066, 0.1641, 0.4421, 0.1999, 0.5067, 0.1928, 0.5564, 0.1632, 0.5686, 0.1635, 0.5066, 0.1635, 0.5066, 0.1632, 0.5686, 0.1146, 0.5713, 0.114, 0.5071, 0.1641, 0.4421, 0.1635, 0.5066, 0.114, 0.5071, 0.1143, 0.442, 0.3625, 0.4809, 0.3127, 0.4807, 0.313, 0.4493, 0.3625, 0.4494, 0.3127, 0.4807, 0.276, 0.4787, 0.2774, 0.4479, 0.313, 0.4493, 0.313, 0.4493, 0.2774, 0.4479, 0.2846, 0.4293, 0.3139, 0.4259, 0.3625, 0.4494, 0.313, 0.4493, 0.3139, 0.4259, 0.3625, 0.4252, 0.167, 0.2994, 0.2029, 0.2991, 0.2028, 0.3342, 0.1667, 0.3346, 0.2608, 0.6161, 0.276, 0.6234, 0.2774, 0.6489, 0.2629, 0.642, 0.711, 0.409, 0.7208, 0.4236, 0.7143, 0.4309, 0.7044, 0.4237, 0.1667, 0.3346, 0.2028, 0.3342, 0.2024, 0.3498, 0.1664, 0.3508, 0.6679, 0.5087, 0.6029, 0.5085, 0.6037, 0.459, 0.6682, 0.4589, 0.6029, 0.5085, 0.5423, 0.5082, 0.5455, 0.4595, 0.6037, 0.459, 0.6037, 0.459, 0.5455, 0.4595, 0.5595, 0.4303, 0.6078, 0.4234, 0.6682, 0.4589, 0.6037, 0.459, 0.6078, 0.4234, 0.6709, 0.4221, 0.1682, 0.02897, 0.2019, 0.02995, 0.2024, 0.06012, 0.1686, 0.06015, 0.2774, 0.4189, 0.2846, 0.4293, 0.2774, 0.4479, 0.2629, 0.4405, 0.2629, 0.4405, 0.2774, 0.4479, 0.276, 0.4787, 0.2608, 0.4717, 0.1686, 0.06015, 0.2024, 0.06012, 0.2026, 0.1025, 0.1688, 0.1028, 0.3625, 0.5545, 0.3127, 0.5542, 0.3127, 0.5157, 0.3625, 0.5159, 0.3127, 0.5542, 0.276, 0.5523, 0.276, 0.5137, 0.3127, 0.5157, 0.3127, 0.5157, 0.276, 0.5137, 0.276, 0.4787, 0.3127, 0.4807, 0.3625, 0.5159, 0.3127, 0.5157, 0.3127, 0.4807, 0.3625, 0.4809, 0.5826, 0.2038, 0.5827, 0.1513, 0.6314, 0.151, 0.6313, 0.2035, 0.5827, 0.1513, 0.583, 0.1038, 0.6318, 0.1035, 0.6314, 0.151, 0.6314, 0.151, 0.6318, 0.1035, 0.6643, 0.1017, 0.664, 0.1492, 0.6313, 0.2035, 0.6314, 0.151, 0.664, 0.1492, 0.6638, 0.2017, 0.5423, 0.5082, 0.5221, 0.5079, 0.5259, 0.4585, 0.5455, 0.4595, 0.5828, 0.3364, 0.5834, 0.3012, 0.632, 0.3009, 0.6312, 0.336, 0.6312, 0.336, 0.632, 0.3009, 0.6643, 0.2989, 0.6625, 0.3338, 0.5455, 0.4595, 0.5259, 0.4585, 0.5524, 0.423, 0.5595, 0.4303, 0.3625, 0.6615, 0.3139, 0.6609, 0.313, 0.651, 0.3625, 0.6513, 0.3139, 0.6609, 0.2846, 0.6579, 0.2774, 0.6489, 0.313, 0.651, 0.313, 0.651, 0.2774, 0.6489, 0.276, 0.6234, 0.3127, 0.6253, 0.3625, 0.6513, 0.313, 0.651, 0.3127, 0.6253, 0.3625, 0.6256, 0.1686, 0.2027, 0.2028, 0.2024, 0.2029, 0.2571, 0.1678, 0.2574, 0.2608, 0.5452, 0.276, 0.5523, 0.276, 0.5925, 0.2608, 0.5853, 0.2608, 0.5853, 0.276, 0.5925, 0.276, 0.6234, 0.2608, 0.6161, 0.1678, 0.2574, 0.2029, 0.2571, 0.2029, 0.2991, 0.167, 0.2994, 0.7794, 0.814, 0.7859, 0.7766, 0.8377, 0.7802, 0.8362, 0.8185, 0.7859, 0.7766, 0.797, 0.7556, 0.8358, 0.7545, 0.8377, 0.7802, 0.3668, 0.8209, 0.3522, 0.8484, 0.3197, 0.8449, 0.3187, 0.822, 0.3668, 0.7823, 0.3668, 0.8209, 0.3187, 0.822, 0.3147, 0.784, 0.6022, 0.9668, 0.5604, 0.9655, 0.5702, 0.9211, 0.6192, 0.9321, 0.5604, 0.9655, 0.5226, 0.9484, 0.5221, 0.9097, 0.5702, 0.9211, 0.5702, 0.9211, 0.5221, 0.9097, 0.5396, 0.8747, 0.581, 0.8762, 0.6192, 0.9321, 0.5702, 0.9211, 0.581, 0.8762, 0.6192, 0.8931, 0.1515, 0.7886, 0.1272, 0.8006, 0.1319, 0.7629, 0.1594, 0.7582, 0.1272, 0.8006, 0.08885, 0.8006, 0.09361, 0.7587, 0.1319, 0.7629, 0.1319, 0.7629, 0.09361, 0.7587, 0.09972, 0.7008, 0.1371, 0.7098, 0.1594, 0.7582, 0.1319, 0.7629, 0.1371, 0.7098, 0.159, 0.7195, 0.6308, 0.7353, 0.575, 0.7346, 0.5775, 0.6957, 0.6308, 0.697, 0.575, 0.7346, 0.5221, 0.7283, 0.5268, 0.6903, 0.5775, 0.6957, 0.5775, 0.6957, 0.5268, 0.6903, 0.5401, 0.6669, 0.5805, 0.6662, 0.6308, 0.697, 0.5775, 0.6957, 0.5805, 0.6662, 0.6216, 0.6721, 0.3197, 0.8449, 0.2846, 0.8505, 0.2678, 0.8241, 0.3187, 0.822, 0.581, 0.8762, 0.5396, 0.8747, 0.5324, 0.8601, 0.5874, 0.8537, 0.1411, 0.6725, 0.1371, 0.7098, 0.09972, 0.7008, 0.1036, 0.6607, 0.3187, 0.822, 0.2678, 0.8241, 0.2608, 0.7857, 0.3147, 0.784, 0.03788, 0.2022, 0.1021, 0.2028, 0.09954, 0.2575, 0.03344, 0.2569, 0.1021, 0.2028, 0.1686, 0.2027, 0.1678, 0.2574, 0.09954, 0.2575, 0.09954, 0.2575, 0.1678, 0.2574, 0.167, 0.2994, 0.09691, 0.2995, 0.03344, 0.2569, 0.09954, 0.2575, 0.09691, 0.2995, 0.02897, 0.2989, 0.0552, 0.03595, 0.1047, 0.03034, 0.1036, 0.06051, 0.04244, 0.06056, 0.1047, 0.03034, 0.1682, 0.02897, 0.1686, 0.06015, 0.1036, 0.06051, 0.1036, 0.06051, 0.1686, 0.06015, 0.1688, 0.1028, 0.1033, 0.1029, 0.04244, 0.06056, 0.1036, 0.06051, 0.1033, 0.1029, 0.0399, 0.1023, 0.7145, 0.5088, 0.702, 0.5088, 0.7023, 0.4593, 0.7144, 0.4602, 0.702, 0.5088, 0.6679, 0.5087, 0.6682, 0.4589, 0.7023, 0.4593, 0.7023, 0.4593, 0.6682, 0.4589, 0.6709, 0.4221, 0.7044, 0.4237, 0.7144, 0.4602, 0.7023, 0.4593, 0.7044, 0.4237, 0.7143, 0.4309, 0.02897, 0.2989, 0.09691, 0.2995, 0.09631, 0.3347, 0.02994, 0.3337, 0.09691, 0.2995, 0.167, 0.2994, 0.1667, 0.3346, 0.09631, 0.3347, 0.09631, 0.3347, 0.1667, 0.3346, 0.1664, 0.3508, 0.09754, 0.3506, 0.02994, 0.3337, 0.09631, 0.3347, 0.09754, 0.3506, 0.04367, 0.3474, 0.2846, 0.4293, 0.2774, 0.4189, 0.313, 0.4102, 0.3139, 0.4259, 0.2004, 0.4105, 0.2016, 0.4437, 0.1641, 0.4421, 0.1641, 0.4088, 0.1641, 0.4088, 0.1641, 0.4421, 0.1143, 0.442, 0.1146, 0.4087, 0.3139, 0.4259, 0.313, 0.4102, 0.3625, 0.409, 0.3625, 0.4252, 0.0399, 0.1023, 0.1033, 0.1029, 0.1032, 0.1505, 0.03974, 0.1498, 0.1033, 0.1029, 0.1688, 0.1028, 0.1688, 0.1504, 0.1032, 0.1505, 0.1032, 0.1505, 0.1688, 0.1504, 0.1686, 0.2027, 0.1021, 0.2028, 0.03974, 0.1498, 0.1032, 0.1505, 0.1021, 0.2028, 0.03788, 0.2022, 0.1688, 0.1028, 0.2026, 0.1025, 0.2028, 0.1501, 0.1688, 0.1504, 0.2608, 0.4717, 0.276, 0.4787, 0.276, 0.5137, 0.2608, 0.5067, 0.2608, 0.5067, 0.276, 0.5137, 0.276, 0.5523, 0.2608, 0.5452, 0.1688, 0.1504, 0.2028, 0.1501, 0.2028, 0.2024, 0.1686, 0.2027, 0.5834, 0.3012, 0.5829, 0.2588, 0.6316, 0.2585, 0.632, 0.3009, 0.5829, 0.2588, 0.5826, 0.2038, 0.6313, 0.2035, 0.6316, 0.2585, 0.6316, 0.2585, 0.6313, 0.2035, 0.6638, 0.2017, 0.664, 0.2566, 0.632, 0.3009, 0.6316, 0.2585, 0.664, 0.2566, 0.6643, 0.2989, 0.3625, 0.6256, 0.3127, 0.6253, 0.3127, 0.5944, 0.3625, 0.5947, 0.3127, 0.6253, 0.276, 0.6234, 0.276, 0.5925, 0.3127, 0.5944, 0.3127, 0.5944, 0.276, 0.5925, 0.276, 0.5523, 0.3127, 0.5542, 0.3625, 0.5947, 0.3127, 0.5944, 0.3127, 0.5542, 0.3625, 0.5545, 0.3081, 0.9652, 0.2857, 0.9652, 0.2832, 0.9503, 0.3048, 0.9401, 0.2857, 0.9652, 0.2626, 0.9635, 0.2608, 0.9595, 0.2832, 0.9503, 0.2832, 0.9503, 0.2608, 0.9595, 0.261, 0.9539, 0.2799, 0.9343, 0.3048, 0.9401, 0.2832, 0.9503, 0.2799, 0.9343, 0.2987, 0.9153, 0.9105, 0.2173, 0.9172, 0.2021, 0.9385, 0.2024, 0.9393, 0.2173, 0.9172, 0.2021, 0.9257, 0.1857, 0.9374, 0.1852, 0.9385, 0.2024, 0.9385, 0.2024, 0.9374, 0.1852, 0.9491, 0.1847, 0.9595, 0.2004, 0.9393, 0.2173, 0.9385, 0.2024, 0.9595, 0.2004, 0.968, 0.2151, 0.4247, 0.8932, 0.4301, 0.8767, 0.445, 0.8712, 0.4422, 0.8947, 0.4301, 0.8767, 0.437, 0.8589, 0.4483, 0.8464, 0.445, 0.8712, 0.445, 0.8712, 0.4483, 0.8464, 0.4594, 0.8355, 0.4604, 0.8644, 0.4422, 0.8947, 0.445, 0.8712, 0.4604, 0.8644, 0.4604, 0.8931, 0.4612, 0.7223, 0.462, 0.7499, 0.4439, 0.7481, 0.4438, 0.7195, 0.462, 0.7499, 0.4604, 0.7776, 0.4429, 0.7776, 0.4439, 0.7481, 0.4439, 0.7481, 0.4429, 0.7776, 0.4249, 0.7748, 0.4247, 0.7472, 0.4438, 0.7195, 0.4439, 0.7481, 0.4247, 0.7472, 0.4257, 0.7203, 0.9257, 0.1857, 0.9276, 0.169, 0.936, 0.1671, 0.9374, 0.1852, 0.9276, 0.169, 0.9295, 0.154, 0.9348, 0.1521, 0.936, 0.1671, 0.936, 0.1671, 0.9348, 0.1521, 0.9403, 0.1535, 0.9446, 0.1683, 0.9374, 0.1852, 0.936, 0.1671, 0.9446, 0.1683, 0.9491, 0.1847, 0.9257, 0.1857, 0.9172, 0.2021, 0.9161, 0.1887, 0.9276, 0.169, 0.187, 0.8613, 0.1961, 0.8585, 0.1987, 0.8761, 0.184, 0.8761, 0.2746, 0.925, 0.2881, 0.9085, 0.2987, 0.9153, 0.2799, 0.9343, 0.6911, 0.7887, 0.6887, 0.7756, 0.7025, 0.7737, 0.7025, 0.7924, 0.9105, 0.3321, 0.9135, 0.3071, 0.9353, 0.3173, 0.933, 0.3321, 0.933, 0.3321, 0.9353, 0.3173, 0.9578, 0.3264, 0.956, 0.3304, 0.9353, 0.3173, 0.9384, 0.3013, 0.9576, 0.3209, 0.9578, 0.3264, 0.9135, 0.3071, 0.9193, 0.2825, 0.9384, 0.3013, 0.9353, 0.3173, 0.968, 0.09419, 0.9391, 0.09419, 0.94, 0.07925, 0.9613, 0.07896, 0.9613, 0.07896, 0.94, 0.07925, 0.9411, 0.06207, 0.9528, 0.06254, 0.94, 0.07925, 0.9189, 0.0773, 0.9294, 0.06158, 0.9411, 0.06207, 0.9391, 0.09419, 0.9105, 0.09196, 0.9189, 0.0773, 0.94, 0.07925, 0.6772, 0.8553, 0.6946, 0.8537, 0.6974, 0.8772, 0.6826, 0.8719, 0.6826, 0.8719, 0.6974, 0.8772, 0.7007, 0.9021, 0.6896, 0.8897, 0.6974, 0.8772, 0.7128, 0.884, 0.7118, 0.9129, 0.7007, 0.9021, 0.6946, 0.8537, 0.7128, 0.8553, 0.7128, 0.884, 0.6974, 0.8772, 0.936, 0.7589, 0.9531, 0.7549, 0.9518, 0.7799, 0.9343, 0.7833, 0.9343, 0.7833, 0.9518, 0.7799, 0.952, 0.8065, 0.935, 0.8081, 0.9518, 0.7799, 0.9708, 0.7781, 0.9698, 0.803, 0.952, 0.8065, 0.9531, 0.7549, 0.9708, 0.7545, 0.9708, 0.7781, 0.9518, 0.7799, 0.9528, 0.06254, 0.9411, 0.06207, 0.9424, 0.0439, 0.9508, 0.04589, 0.9508, 0.04589, 0.9424, 0.0439, 0.9436, 0.02897, 0.9489, 0.03086, 0.9424, 0.0439, 0.9339, 0.04514, 0.9381, 0.03032, 0.9436, 0.02897, 0.9411, 0.06207, 0.9294, 0.06158, 0.9339, 0.04514, 0.9424, 0.0439, 0.9528, 0.06254, 0.9508, 0.04589, 0.9624, 0.06559, 0.9613, 0.07896, 0.9394, 0.8825, 0.9343, 0.8684, 0.9485, 0.866, 0.9485, 0.8837, 0.9435, 0.2918, 0.9384, 0.3013, 0.9193, 0.2825, 0.9298, 0.2753, 0.9567, 0.3112, 0.9576, 0.3209, 0.9384, 0.3013, 0.9435, 0.2918, 0.7514, 0.0324, 0.7454, 0.07847, 0.7311, 0.07738, 0.7369, 0.02897, 0.7654, 0.03577, 0.7592, 0.07949, 0.7454, 0.07847, 0.7514, 0.0324, 0.8379, 0.02897, 0.838, 0.07052, 0.8239, 0.07257, 0.8233, 0.03016, 0.8526, 0.03003, 0.8521, 0.07244, 0.838, 0.07052, 0.8379, 0.02897, 0.8079, 0.6931, 0.8019, 0.647, 0.8156, 0.6461, 0.8218, 0.6898, 0.7933, 0.6966, 0.7875, 0.6482, 0.8019, 0.647, 0.8079, 0.6931, 0.8947, 0.409, 0.895, 0.4587, 0.8805, 0.4583, 0.8797, 0.4096, 0.9089, 0.4093, 0.9086, 0.458, 0.895, 0.4587, 0.8947, 0.409, 0.7454, 0.07847, 0.7444, 0.1238, 0.7303, 0.1234, 0.7311, 0.07738, 0.7592, 0.07949, 0.758, 0.1241, 0.7444, 0.1238, 0.7454, 0.07847, 0.838, 0.07052, 0.838, 0.1114, 0.8242, 0.1137, 0.8239, 0.07257, 0.8521, 0.07244, 0.8519, 0.1136, 0.838, 0.1114, 0.838, 0.07052, 0.8019, 0.647, 0.8009, 0.6018, 0.8144, 0.6016, 0.8156, 0.6461, 0.7875, 0.6482, 0.7868, 0.6022, 0.8009, 0.6018, 0.8019, 0.647, 0.895, 0.4587, 0.8949, 0.5045, 0.8807, 0.5038, 0.8805, 0.4583, 0.9086, 0.458, 0.9083, 0.5036, 0.8949, 0.5045, 0.895, 0.4587, 0.7444, 0.1238, 0.7433, 0.1672, 0.7293, 0.1664, 0.7303, 0.1234, 0.758, 0.1241, 0.7568, 0.1678, 0.7433, 0.1672, 0.7444, 0.1238, 0.838, 0.1114, 0.8381, 0.152, 0.8243, 0.1541, 0.8242, 0.1137, 0.8519, 0.1136, 0.8519, 0.154, 0.8381, 0.152, 0.838, 0.1114, 0.8009, 0.6018, 0.7999, 0.5584, 0.8133, 0.5578, 0.8144, 0.6016, 0.7868, 0.6022, 0.7857, 0.5592, 0.7999, 0.5584, 0.8009, 0.6018, 0.8949, 0.5045, 0.8948, 0.547, 0.8806, 0.5464, 0.8807, 0.5038, 0.9083, 0.5036, 0.9082, 0.5462, 0.8948, 0.547, 0.8949, 0.5045, 0.7433, 0.1672, 0.7403, 0.2076, 0.7261, 0.2064, 0.7293, 0.1664, 0.7568, 0.1678, 0.754, 0.2088, 0.7403, 0.2076, 0.7433, 0.1672, 0.8381, 0.152, 0.8381, 0.1907, 0.8241, 0.1926, 0.8243, 0.1541, 0.8519, 0.154, 0.8522, 0.1925, 0.8381, 0.1907, 0.8381, 0.152, 0.7999, 0.5584, 0.7968, 0.5179, 0.8104, 0.5169, 0.8133, 0.5578, 0.7857, 0.5592, 0.7826, 0.5192, 0.7968, 0.5179, 0.7999, 0.5584, 0.8948, 0.547, 0.8949, 0.5867, 0.8805, 0.5863, 0.8806, 0.5464, 0.9082, 0.5462, 0.9085, 0.5861, 0.8949, 0.5867, 0.8948, 0.547, 0.7403, 0.2076, 0.7368, 0.2441, 0.7223, 0.2435, 0.7261, 0.2064, 0.754, 0.2088, 0.7508, 0.2446, 0.7368, 0.2441, 0.7403, 0.2076, 0.8381, 0.1907, 0.8382, 0.2243, 0.8239, 0.2266, 0.8241, 0.1926, 0.8522, 0.1925, 0.8525, 0.2265, 0.8382, 0.2243, 0.8381, 0.1907, 0.7968, 0.5179, 0.7934, 0.4814, 0.8073, 0.4811, 0.8104, 0.5169, 0.7826, 0.5192, 0.7788, 0.4821, 0.7934, 0.4814, 0.7968, 0.5179, 0.8949, 0.5867, 0.8951, 0.6243, 0.8804, 0.6236, 0.8805, 0.5863, 0.9085, 0.5861, 0.9089, 0.6234, 0.8951, 0.6243, 0.8949, 0.5867, 0.7368, 0.2441, 0.7376, 0.2757, 0.7234, 0.2792, 0.7223, 0.2435, 0.7508, 0.2446, 0.7512, 0.2722, 0.7376, 0.2757, 0.7368, 0.2441, 0.8382, 0.2243, 0.8382, 0.2479, 0.8239, 0.2516, 0.8239, 0.2266, 0.8525, 0.2265, 0.8526, 0.2515, 0.8382, 0.2479, 0.8382, 0.2243, 0.7934, 0.4814, 0.7942, 0.4498, 0.8077, 0.4535, 0.8073, 0.4811, 0.7788, 0.4821, 0.7799, 0.4464, 0.7942, 0.4498, 0.7934, 0.4814, 0.8951, 0.6243, 0.8949, 0.6609, 0.8802, 0.6586, 0.8804, 0.6236, 0.9089, 0.6234, 0.9088, 0.6584, 0.8949, 0.6609, 0.8951, 0.6243, 0.7376, 0.2757, 0.7508, 0.3017, 0.7407, 0.3115, 0.7234, 0.2792, 0.7512, 0.2722, 0.7603, 0.2918, 0.7508, 0.3017, 0.7376, 0.2757, 0.8382, 0.2479, 0.8381, 0.2604, 0.8243, 0.2658, 0.8239, 0.2516, 0.8526, 0.2515, 0.8521, 0.2657, 0.8381, 0.2604, 0.8382, 0.2479, 0.7942, 0.4498, 0.8073, 0.4239, 0.8168, 0.4338, 0.8077, 0.4535, 0.7799, 0.4464, 0.7972, 0.4141, 0.8073, 0.4239, 0.7942, 0.4498, 0.7031, 0.6662, 0.7031, 0.704, 0.6892, 0.7042, 0.6887, 0.6693, 0.7174, 0.6693, 0.717, 0.7042, 0.7031, 0.704, 0.7031, 0.6662, 0.7031, 0.704, 0.717, 0.7042, 0.7128, 0.7158, 0.7031, 0.7157, 0.7508, 0.3017, 0.7603, 0.2918, 0.7654, 0.3029, 0.7587, 0.3098, 0.6892, 0.7042, 0.7031, 0.704, 0.7031, 0.7157, 0.6933, 0.7158, 0.8073, 0.4239, 0.7972, 0.4141, 0.8081, 0.409, 0.8151, 0.4158, 0.7407, 0.3115, 0.7508, 0.3017, 0.7587, 0.3098, 0.7516, 0.3167, 0.8168, 0.4338, 0.8073, 0.4239, 0.8151, 0.4158, 0.8218, 0.4228, 0.8381, 0.2604, 0.8521, 0.2657, 0.8478, 0.2737, 0.8381, 0.27, 0.8243, 0.2658, 0.8381, 0.2604, 0.8381, 0.27, 0.8284, 0.2738, 0.8381, 0.27, 0.8478, 0.2737, 0.8382, 0.2843, 0.8244, 0.2829, 0.8284, 0.2738, 0.8382, 0.2843, 0.848, 0.2919, 0.8383, 0.2957, 0.8382, 0.2843, 0.8478, 0.2737, 0.8519, 0.2828, 0.8382, 0.2843, 0.8284, 0.2738, 0.8381, 0.27, 0.8382, 0.2843, 0.8285, 0.292, 0.8244, 0.2829, 0.8382, 0.2843, 0.8383, 0.2957, 0.8285, 0.292, 0.8382, 0.2843, 0.8519, 0.2828, 0.848, 0.2919, 0.8382, 0.2843])
me_cat.materials.append(mat_cat)
me_cat.use_remesh_fix_poles = True
me_cat.use_remesh_preserve_attributes = False
me_cat.use_paint_bone_selection = False
me_cat.use_paint_mask = True
me_cat.update()
me_cat.normals_split_custom_set([tuple(v) for v in zip(*[iter([-9.544e-09, 0.04869, -0.9988, -0.3492, 0.04567, -0.9359, -0.3131, 0.3635, -0.8774, -1.271e-08, 0.3958, -0.9183, -0.3492, 0.04567, -0.9359, -0.8326, 0.03457, -0.5528, -0.7876, 0.2923, -0.5425, -0.3131, 0.3635, -0.8774, -0.3131, 0.3635, -0.8774, -0.7876, 0.2923, -0.5425, -0.6089, 0.7052, -0.3633, -0.228, 0.8357, -0.4995, -1.271e-08, 0.3958, -0.9183, -0.3131, 0.3635, -0.8774, -0.228, 0.8357, -0.4995, 6.572e-08, 0.8666, -0.4989, -0.6578, 0.7531, 0.01344, -0.1784, 0.9839, 0.01206, -0.1723, 0.9794, -0.1056, -0.6557, 0.7467, -0.1119, -0.1784, 0.9839, 0.01206, 6.477e-08, 0.9999, 0.01231, 1.27e-07, 0.9939, -0.1102, -0.1723, 0.9794, -0.1056, -0.1723, 0.9794, -0.1056, 1.27e-07, 0.9939, -0.1102, 6.572e-08, 0.8666, -0.4989, -0.228, 0.8357, -0.4995, -0.6557, 0.7467, -0.1119, -0.1723, 0.9794, -0.1056, -0.228, 0.8357, -0.4995, -0.6089, 0.7052, -0.3633, 4.447e-10, 0.0047, 1.0, 1.632e-09, 0.05137, 0.9987, -0.04125, 0.04973, 0.9979, -0.04259, 0.004739, 0.9991, 1.632e-09, 0.05137, 0.9987, -1.247e-09, 0.3914, 0.9202, -0.08054, 0.4102, 0.9084, -0.04125, 0.04973, 0.9979, -0.04125, 0.04973, 0.9979, -0.08054, 0.4102, 0.9084, -0.2995, 0.369, 0.8799, -0.3614, 0.1049, 0.9265, -0.04259, 0.004739, 0.9991, -0.04125, 0.04973, 0.9979, -0.3614, 0.1049, 0.9265, -0.3364, 0.009621, 0.9417, -0.9995, -0.02979, 0.01438, -0.9257, -0.3781, 0.01352, -0.8414, -0.3276, 0.4297, -0.8756, -0.02655, 0.4823, -0.9257, -0.3781, 0.01352, -0.4949, -0.8688, 0.01417, -0.4822, -0.8053, 0.3449, -0.8414, -0.3276, 0.4297, -0.8414, -0.3276, 0.4297, -0.4822, -0.8053, 0.3449, -0.2475, -0.5521, 0.7962, -0.3737, -0.1856, 0.9088, -0.8756, -0.02655, 0.4823, -0.8414, -0.3276, 0.4297, -0.3737, -0.1856, 0.9088, -0.3426, -0.01215, 0.9394, 0.0, -0.9998, 0.02091, -0.09682, -0.9951, 0.0181, -0.09548, -0.994, -0.05294, 1.188e-09, -0.9985, -0.05473, -0.09682, -0.9951, 0.0181, -0.4949, -0.8688, 0.01417, -0.5048, -0.8602, -0.07249, -0.09548, -0.994, -0.05294, -0.09548, -0.994, -0.05294, -0.5048, -0.8602, -0.07249, -0.4759, -0.8453, -0.2429, -0.1645, -0.928, -0.3344, 1.188e-09, -0.9985, -0.05473, -0.09548, -0.994, -0.05294, -0.1645, -0.928, -0.3344, -7.639e-08, -0.9485, -0.3167, -0.6578, 0.7531, 0.01344, -0.9675, 0.2524, 0.01447, -0.8647, 0.2157, 0.4536, -0.6027, 0.6808, 0.4163, -0.9675, 0.2524, 0.01447, -0.9996, 0.02502, 0.01521, -0.8716, 0.02139, 0.4897, -0.8647, 0.2157, 0.4536, -0.8647, 0.2157, 0.4536, -0.8716, 0.02139, 0.4897, -0.3364, 0.009621, 0.9417, -0.3614, 0.1049, 0.9265, -0.6027, 0.6808, 0.4163, -0.8647, 0.2157, 0.4536, -0.3614, 0.1049, 0.9265, -0.2995, 0.369, 0.8799, 4.447e-10, -5.252e-12, 1.0, -1.482e-10, 1.24e-11, 1.0, -0.0426, 1.016e-10, 0.9991, -0.0426, -3.057e-09, 0.9991, -1.482e-10, 1.24e-11, 1.0, 4.447e-10, 0.0047, 1.0, -0.04259, 0.004739, 0.9991, -0.0426, 1.016e-10, 0.9991, -0.0426, 1.016e-10, 0.9991, -0.04259, 0.004739, 0.9991, -0.3364, 0.009621, 0.9417, -0.3335, -0.0001181, 0.9428, -0.0426, -3.057e-09, 0.9991, -0.0426, 1.016e-10, 0.9991, -0.3335, -0.0001181, 0.9428, -0.3346, -0.000325, 0.9424, 2.614e-08, 0.07234, -0.9974, -0.3577, 0.06513, -0.9316, -0.354, 0.02372, -0.9349, 3.566e-09, 0.02632, -0.9997, -0.3577, 0.06513, -0.9316, -0.8402, 0.03353, -0.5412, -0.8372, 0.01232, -0.5467, -0.354, 0.02372, -0.9349, -0.354, 0.02372, -0.9349, -0.8372, 0.01232, -0.5467, -0.8326, 0.03457, -0.5528, -0.3492, 0.04567, -0.9359, 3.566e-09, 0.02632, -0.9997, -0.354, 0.02372, -0.9349, -0.3492, 0.04567, -0.9359, -9.544e-09, 0.04869, -0.9988, -7.639e-08, -0.9485, -0.3167, -0.1645, -0.928, -0.3344, -0.3145, -0.4677, -0.8261, -3.02e-07, -0.5077, -0.8615, -0.1645, -0.928, -0.3344, -0.4759, -0.8453, -0.2429, -0.762, -0.4052, -0.5051, -0.3145, -0.4677, -0.8261, -0.3145, -0.4677, -0.8261, -0.762, -0.4052, -0.5051, -0.8422, 0.005452, -0.5391, -0.3638, 0.03239, -0.9309, -3.02e-07, -0.5077, -0.8615, -0.3145, -0.4677, -0.8261, -0.3638, 0.03239, -0.9309, -4.706e-07, 0.03865, -0.9993, -1.146e-09, -0.568, 0.823, -1.041e-09, -0.09071, 0.9959, -0.04108, -0.08708, 0.9954, -0.05837, -0.5754, 0.8158, -1.041e-09, -0.09071, 0.9959, -1.038e-09, -0.005648, 1.0, -0.04259, -0.005681, 0.9991, -0.04108, -0.08708, 0.9954, -0.04108, -0.08708, 0.9954, -0.04259, -0.005681, 0.9991, -0.3426, -0.01215, 0.9394, -0.3737, -0.1856, 0.9088, -0.05837, -0.5754, 0.8158, -0.04108, -0.08708, 0.9954, -0.3737, -0.1856, 0.9088, -0.2475, -0.5521, 0.7962, -0.9999, 0.0001765, 0.01531, -0.9999, 0.0002744, 0.015, -0.8721, -0.0009183, 0.4894, -0.8707, -0.0005874, 0.4919, -0.9999, 0.0002744, 0.015, -0.9995, -0.02979, 0.01438, -0.8756, -0.02655, 0.4823, -0.8721, -0.0009183, 0.4894, -0.8721, -0.0009183, 0.4894, -0.8756, -0.02655, 0.4823, -0.3426, -0.01215, 0.9394, -0.3367, -0.0005119, 0.9416, -0.8707, -0.0005874, 0.4919, -0.8721, -0.0009183, 0.4894, -0.3367, -0.0005119, 0.9416, -0.3346, -0.000325, 0.9424, 0.1044, 0.6943, -0.712, -0.005089, 0.9962, -0.0871, 0.3435, 0.9391, -0.00315, 0.3461, 0.6586, -0.6682, -0.005089, 0.9962, -0.0871, 1.769e-06, 0.7977, 0.6031, 0.3876, 0.651, 0.6526, 0.3435, 0.9391, -0.00315, 0.3435, 0.9391, -0.00315, 0.3876, 0.651, 0.6526, 0.7874, 0.4297, 0.4421, 0.8387, 0.5445, -0.004549, 0.3461, 0.6586, -0.6682, 0.3435, 0.9391, -0.00315, 0.8387, 0.5445, -0.004549, 0.7731, 0.4359, -0.4608, 0.7731, 0.4359, -0.4608, 0.8387, 0.5445, -0.004549, 1.0, 5.006e-08, -0.002186, 0.8311, 1.86e-07, -0.5561, 0.8387, 0.5445, -0.004549, 0.7874, 0.4297, 0.4421, 0.8472, 4.039e-08, 0.5312, 1.0, 5.006e-08, -0.002186, 1.0, 5.006e-08, -0.002186, 0.8472, 4.039e-08, 0.5312, 0.7874, -0.4297, 0.4421, 0.8387, -0.5445, -0.004549, 0.8311, 1.86e-07, -0.5561, 1.0, 5.006e-08, -0.002186, 0.8387, -0.5445, -0.004549, 0.7731, -0.4359, -0.4608, 0.7731, -0.4359, -0.4608, 0.8387, -0.5445, -0.004549, 0.3435, -0.9391, -0.00315, 0.3461, -0.6586, -0.6682, 0.8387, -0.5445, -0.004549, 0.7874, -0.4297, 0.4421, 0.3876, -0.651, 0.6526, 0.3435, -0.9391, -0.00315, 0.3435, -0.9391, -0.00315, 0.3876, -0.651, 0.6526, -0.1485, -0.7289, 0.6683, 0.0168, -0.9962, -0.08576, 0.3461, -0.6586, -0.6682, 0.3435, -0.9391, -0.00315, 0.0168, -0.9962, -0.08576, 0.01223, -0.7686, -0.6397, 0.1044, 0.6943, -0.712, 0.3461, 0.6586, -0.6682, 0.3477, 1.085e-08, -0.9376, 0.1223, -5.728e-06, -0.9925, 0.3461, 0.6586, -0.6682, 0.7731, 0.4359, -0.4608, 0.8311, 1.86e-07, -0.5561, 0.3477, 1.085e-08, -0.9376, 0.3477, 1.085e-08, -0.9376, 0.8311, 1.86e-07, -0.5561, 0.7731, -0.4359, -0.4608, 0.3461, -0.6586, -0.6682, 0.1223, -5.728e-06, -0.9925, 0.3477, 1.085e-08, -0.9376, 0.3461, -0.6586, -0.6682, 0.01223, -0.7686, -0.6397, 0.7874, 0.4297, 0.4421, 0.3876, 0.651, 0.6526, 0.4079, 1.021e-07, 0.913, 0.8472, 4.039e-08, 0.5312, 0.3876, 0.651, 0.6526, 1.769e-06, 0.7977, 0.6031, -0.2023, -1.921e-05, 0.9793, 0.4079, 1.021e-07, 0.913, 0.4079, 1.021e-07, 0.913, -0.2023, -1.921e-05, 0.9793, -0.1485, -0.7289, 0.6683, 0.3876, -0.651, 0.6526, 0.8472, 4.039e-08, 0.5312, 0.4079, 1.021e-07, 0.913, 0.3876, -0.651, 0.6526, 0.7874, -0.4297, 0.4421, -0.8402, 0.03353, -0.5412, -0.8433, 0.05256, -0.5348, -0.9917, 0.009217, -0.1282, -0.9914, 0.005921, -0.1308, -0.8433, 0.05256, -0.5348, -0.8422, 0.005452, -0.5391, -0.9917, -0.02219, -0.1267, -0.9917, 0.009217, -0.1282, -0.9917, 0.009217, -0.1282, -0.9917, -0.02219, -0.1267, -0.9995, -0.02979, 0.01438, -0.9999, 0.0002744, 0.015, -0.9914, 0.005921, -0.1308, -0.9917, 0.009217, -0.1282, -0.9999, 0.0002744, 0.015, -0.9999, 0.0001765, 0.01531, -0.6089, 0.7052, -0.3633, -0.7876, 0.2923, -0.5425, -0.9617, 0.2433, -0.1263, -0.6557, 0.7467, -0.1119, -0.7876, 0.2923, -0.5425, -0.8326, 0.03457, -0.5528, -0.9907, 0.02543, -0.1337, -0.9617, 0.2433, -0.1263, -0.9617, 0.2433, -0.1263, -0.9907, 0.02543, -0.1337, -0.9996, 0.02502, 0.01521, -0.9675, 0.2524, 0.01447, -0.6557, 0.7467, -0.1119, -0.9617, 0.2433, -0.1263, -0.9675, 0.2524, 0.01447, -0.6578, 0.7531, 0.01344, -1.146e-09, -0.568, 0.823, -0.05837, -0.5754, 0.8158, -0.08505, -0.9578, 0.2747, -2.143e-09, -0.957, 0.2901, -0.05837, -0.5754, 0.8158, -0.2475, -0.5521, 0.7962, -0.4822, -0.8053, 0.3449, -0.08505, -0.9578, 0.2747, -0.08505, -0.9578, 0.2747, -0.4822, -0.8053, 0.3449, -0.4949, -0.8688, 0.01417, -0.09682, -0.9951, 0.0181, -2.143e-09, -0.957, 0.2901, -0.08505, -0.9578, 0.2747, -0.09682, -0.9951, 0.0181, 0.0, -0.9998, 0.02091, -0.8422, 0.005452, -0.5391, -0.762, -0.4052, -0.5051, -0.9263, -0.3595, -0.1132, -0.9917, -0.02219, -0.1267, -0.762, -0.4052, -0.5051, -0.4759, -0.8453, -0.2429, -0.5048, -0.8602, -0.07249, -0.9263, -0.3595, -0.1132, -0.9263, -0.3595, -0.1132, -0.5048, -0.8602, -0.07249, -0.4949, -0.8688, 0.01417, -0.9257, -0.3781, 0.01352, -0.9917, -0.02219, -0.1267, -0.9263, -0.3595, -0.1132, -0.9257, -0.3781, 0.01352, -0.9995, -0.02979, 0.01438, -0.2995, 0.369, 0.8799, -0.08054, 0.4102, 0.9084, -0.1555, 0.8963, 0.4152, -0.6027, 0.6808, 0.4163, -0.08054, 0.4102, 0.9084, -1.247e-09, 0.3914, 0.9202, -6.514e-10, 0.8979, 0.4402, -0.1555, 0.8963, 0.4152, -0.1555, 0.8963, 0.4152, -6.514e-10, 0.8979, 0.4402, 6.477e-08, 0.9999, 0.01231, -0.1784, 0.9839, 0.01206, -0.6027, 0.6808, 0.4163, -0.1555, 0.8963, 0.4152, -0.1784, 0.9839, 0.01206, -0.6578, 0.7531, 0.01344, -0.8326, 0.03457, -0.5528, -0.8372, 0.01232, -0.5467, -0.9911, 0.002189, -0.1328, -0.9907, 0.02543, -0.1337, -0.8372, 0.01232, -0.5467, -0.8402, 0.03353, -0.5412, -0.9914, 0.005921, -0.1308, -0.9911, 0.002189, -0.1328, -0.9911, 0.002189, -0.1328, -0.9914, 0.005921, -0.1308, -0.9999, 0.0001765, 0.01531, -0.9999, 6.555e-05, 0.01541, -0.9907, 0.02543, -0.1337, -0.9911, 0.002189, -0.1328, -0.9999, 6.555e-05, 0.01541, -0.9996, 0.02502, 0.01521, -0.9996, 0.02502, 0.01521, -0.9999, 6.555e-05, 0.01541, -0.8699, -0.0002145, 0.4932, -0.8716, 0.02139, 0.4897, -0.9999, 6.555e-05, 0.01541, -0.9999, 0.0001765, 0.01531, -0.8707, -0.0005874, 0.4919, -0.8699, -0.0002145, 0.4932, -0.8699, -0.0002145, 0.4932, -0.8707, -0.0005874, 0.4919, -0.3346, -0.000325, 0.9424, -0.3335, -0.0001181, 0.9428, -0.8716, 0.02139, 0.4897, -0.8699, -0.0002145, 0.4932, -0.3335, -0.0001181, 0.9428, -0.3364, 0.009621, 0.9417, -4.706e-07, 0.03865, -0.9993, -0.3638, 0.03239, -0.9309, -0.3626, 0.1022, -0.9263, -2.592e-07, 0.1138, -0.9935, -0.3638, 0.03239, -0.9309, -0.8422, 0.005452, -0.5391, -0.8433, 0.05256, -0.5348, -0.3626, 0.1022, -0.9263, -0.3626, 0.1022, -0.9263, -0.8433, 0.05256, -0.5348, -0.8402, 0.03353, -0.5412, -0.3577, 0.06513, -0.9316, -2.592e-07, 0.1138, -0.9935, -0.3626, 0.1022, -0.9263, -0.3577, 0.06513, -0.9316, 2.614e-08, 0.07234, -0.9974, -1.038e-09, -0.005648, 1.0, 2.965e-10, -9.569e-11, 1.0, -0.0426, -2.18e-09, 0.9991, -0.04259, -0.005681, 0.9991, 2.965e-10, -9.569e-11, 1.0, 4.447e-10, -5.252e-12, 1.0, -0.0426, -3.057e-09, 0.9991, -0.0426, -2.18e-09, 0.9991, -0.0426, -2.18e-09, 0.9991, -0.0426, -3.057e-09, 0.9991, -0.3346, -0.000325, 0.9424, -0.3367, -0.0005119, 0.9416, -0.04259, -0.005681, 0.9991, -0.0426, -2.18e-09, 0.9991, -0.3367, -0.0005119, 0.9416, -0.3426, -0.01215, 0.9394, -9.544e-09, 0.04869, -0.9988, -1.271e-08, 0.3958, -0.9183, 0.3131, 0.3635, -0.8774, 0.3492, 0.04567, -0.9359, -1.271e-08, 0.3958, -0.9183, 6.572e-08, 0.8666, -0.4989, 0.228, 0.8357, -0.4995, 0.3131, 0.3635, -0.8774, 0.3131, 0.3635, -0.8774, 0.228, 0.8357, -0.4995, 0.6089, 0.7052, -0.3633, 0.7876, 0.2923, -0.5425, 0.3492, 0.04567, -0.9359, 0.3131, 0.3635, -0.8774, 0.7876, 0.2923, -0.5425, 0.8326, 0.03457, -0.5528, 0.6578, 0.7531, 0.01344, 0.6557, 0.7467, -0.1119, 0.1723, 0.9794, -0.1056, 0.1784, 0.9839, 0.01206, 0.6557, 0.7467, -0.1119, 0.6089, 0.7052, -0.3633, 0.228, 0.8357, -0.4995, 0.1723, 0.9794, -0.1056, 0.1723, 0.9794, -0.1056, 0.228, 0.8357, -0.4995, 6.572e-08, 0.8666, -0.4989, 1.27e-07, 0.9939, -0.1102, 0.1784, 0.9839, 0.01206, 0.1723, 0.9794, -0.1056, 1.27e-07, 0.9939, -0.1102, 6.477e-08, 0.9999, 0.01231, 4.447e-10, 0.0047, 1.0, 0.04259, 0.004739, 0.9991, 0.04125, 0.04973, 0.9979, 1.632e-09, 0.05137, 0.9987, 0.04259, 0.004739, 0.9991, 0.3364, 0.009621, 0.9417, 0.3614, 0.1049, 0.9265, 0.04125, 0.04973, 0.9979, 0.04125, 0.04973, 0.9979, 0.3614, 0.1049, 0.9265, 0.2995, 0.369, 0.8799, 0.08054, 0.4102, 0.9084, 1.632e-09, 0.05137, 0.9987, 0.04125, 0.04973, 0.9979, 0.08054, 0.4102, 0.9084, -1.247e-09, 0.3914, 0.9202, 0.9995, -0.02979, 0.01438, 0.8756, -0.02655, 0.4823, 0.8414, -0.3276, 0.4297, 0.9257, -0.3781, 0.01352, 0.8756, -0.02655, 0.4823, 0.3426, -0.01215, 0.9394, 0.3737, -0.1856, 0.9088, 0.8414, -0.3276, 0.4297, 0.8414, -0.3276, 0.4297, 0.3737, -0.1856, 0.9088, 0.2475, -0.5521, 0.7962, 0.4822, -0.8053, 0.3449, 0.9257, -0.3781, 0.01352, 0.8414, -0.3276, 0.4297, 0.4822, -0.8053, 0.3449, 0.4949, -0.8688, 0.01417, 0.0, -0.9998, 0.02091, 1.188e-09, -0.9985, -0.05473, 0.09548, -0.994, -0.05294, 0.09682, -0.9951, 0.0181, 1.188e-09, -0.9985, -0.05473, -7.639e-08, -0.9485, -0.3167, 0.1645, -0.928, -0.3344, 0.09548, -0.994, -0.05294, 0.09548, -0.994, -0.05294, 0.1645, -0.928, -0.3344, 0.4759, -0.8453, -0.2429, 0.5048, -0.8602, -0.07249, 0.09682, -0.9951, 0.0181, 0.09548, -0.994, -0.05294, 0.5048, -0.8602, -0.07249, 0.4949, -0.8688, 0.01417, 0.6578, 0.7531, 0.01344, 0.6027, 0.6808, 0.4163, 0.8647, 0.2157, 0.4536, 0.9675, 0.2524, 0.01447, 0.6027, 0.6808, 0.4163, 0.2995, 0.369, 0.8799, 0.3614, 0.1049, 0.9265, 0.8647, 0.2157, 0.4536, 0.8647, 0.2157, 0.4536, 0.3614, 0.1049, 0.9265, 0.3364, 0.009621, 0.9417, 0.8716, 0.02139, 0.4897, 0.9675, 0.2524, 0.01447, 0.8647, 0.2157, 0.4536, 0.8716, 0.02139, 0.4897, 0.9996, 0.02502, 0.01521, 4.447e-10, -5.252e-12, 1.0, 0.0426, -2.627e-12, 0.9991, 0.0426, 6.201e-12, 0.9991, -1.482e-10, 1.24e-11, 1.0, 0.0426, -2.627e-12, 0.9991, 0.3346, -0.0003249, 0.9424, 0.3335, -0.0001181, 0.9428, 0.0426, 6.201e-12, 0.9991, 0.0426, 6.201e-12, 0.9991, 0.3335, -0.0001181, 0.9428, 0.3364, 0.009621, 0.9417, 0.04259, 0.004739, 0.9991, -1.482e-10, 1.24e-11, 1.0, 0.0426, 6.201e-12, 0.9991, 0.04259, 0.004739, 0.9991, 4.447e-10, 0.0047, 1.0, 2.614e-08, 0.07234, -0.9974, 3.566e-09, 0.02632, -0.9997, 0.354, 0.02372, -0.9349, 0.3577, 0.06513, -0.9316, 3.566e-09, 0.02632, -0.9997, -9.544e-09, 0.04869, -0.9988, 0.3492, 0.04567, -0.9359, 0.354, 0.02372, -0.9349, 0.354, 0.02372, -0.9349, 0.3492, 0.04567, -0.9359, 0.8326, 0.03457, -0.5528, 0.8372, 0.01232, -0.5467, 0.3577, 0.06513, -0.9316, 0.354, 0.02372, -0.9349, 0.8372, 0.01232, -0.5467, 0.8402, 0.03353, -0.5412, -7.639e-08, -0.9485, -0.3167, -3.02e-07, -0.5077, -0.8615, 0.3145, -0.4677, -0.8261, 0.1645, -0.928, -0.3344, -3.02e-07, -0.5077, -0.8615, -4.706e-07, 0.03865, -0.9993, 0.3638, 0.03239, -0.9309, 0.3145, -0.4677, -0.8261, 0.3145, -0.4677, -0.8261, 0.3638, 0.03239, -0.9309, 0.8422, 0.005452, -0.5391, 0.762, -0.4052, -0.5051, 0.1645, -0.928, -0.3344, 0.3145, -0.4677, -0.8261, 0.762, -0.4052, -0.5051, 0.4759, -0.8453, -0.2429, -1.146e-09, -0.568, 0.823, 0.05837, -0.5754, 0.8158, 0.04108, -0.08708, 0.9954, -1.041e-09, -0.09071, 0.9959, 0.05837, -0.5754, 0.8158, 0.2475, -0.5521, 0.7962, 0.3737, -0.1856, 0.9088, 0.04108, -0.08708, 0.9954, 0.04108, -0.08708, 0.9954, 0.3737, -0.1856, 0.9088, 0.3426, -0.01215, 0.9394, 0.04259, -0.005681, 0.9991, -1.041e-09, -0.09071, 0.9959, 0.04108, -0.08708, 0.9954, 0.04259, -0.005681, 0.9991, -1.038e-09, -0.005648, 1.0, 0.9999, 0.0001765, 0.01531, 0.8707, -0.0005873, 0.4919, 0.8721, -0.0009182, 0.4894, 0.9999, 0.0002745, 0.015, 0.8707, -0.0005873, 0.4919, 0.3346, -0.0003249, 0.9424, 0.3367, -0.0005119, 0.9416, 0.8721, -0.0009182, 0.4894, 0.8721, -0.0009182, 0.4894, 0.3367, -0.0005119, 0.9416, 0.3426, -0.01215, 0.9394, 0.8756, -0.02655, 0.4823, 0.9999, 0.0002745, 0.015, 0.8721, -0.0009182, 0.4894, 0.8756, -0.02655, 0.4823, 0.9995, -0.02979, 0.01438, 0.1044, 0.6943, -0.712, -0.3461, 0.6586, -0.6682, -0.3435, 0.9391, -0.00315, -0.005089, 0.9962, -0.0871, -0.3461, 0.6586, -0.6682, -0.7731, 0.4359, -0.4608, -0.8387, 0.5445, -0.004549, -0.3435, 0.9391, -0.00315, -0.3435, 0.9391, -0.00315, -0.8387, 0.5445, -0.004549, -0.7874, 0.4297, 0.4421, -0.3876, 0.651, 0.6526, -0.005089, 0.9962, -0.0871, -0.3435, 0.9391, -0.00315, -0.3876, 0.651, 0.6526, 1.769e-06, 0.7977, 0.6031, -0.7731, 0.4359, -0.4608, -0.8311, 1.149e-07, -0.5561, -1.0, -3.754e-08, -0.002186, -0.8387, 0.5445, -0.004549, -0.8311, 1.149e-07, -0.5561, -0.7731, -0.4359, -0.4608, -0.8387, -0.5445, -0.004549, -1.0, -3.754e-08, -0.002186, -1.0, -3.754e-08, -0.002186, -0.8387, -0.5445, -0.004549, -0.7874, -0.4297, 0.4421, -0.8472, 1.239e-07, 0.5312, -0.8387, 0.5445, -0.004549, -1.0, -3.754e-08, -0.002186, -0.8472, 1.239e-07, 0.5312, -0.7874, 0.4297, 0.4421, -0.7731, -0.4359, -0.4608, -0.3461, -0.6586, -0.6682, -0.3435, -0.9391, -0.00315, -0.8387, -0.5445, -0.004549, -0.3461, -0.6586, -0.6682, 0.01223, -0.7686, -0.6397, 0.0168, -0.9962, -0.08576, -0.3435, -0.9391, -0.00315, -0.3435, -0.9391, -0.00315, 0.0168, -0.9962, -0.08576, -0.1485, -0.7289, 0.6683, -0.3876, -0.651, 0.6526, -0.8387, -0.5445, -0.004549, -0.3435, -0.9391, -0.00315, -0.3876, -0.651, 0.6526, -0.7874, -0.4297, 0.4421, 0.1044, 0.6943, -0.712, 0.1223, -5.728e-06, -0.9925, -0.3477, 5.426e-08, -0.9376, -0.3461, 0.6586, -0.6682, 0.1223, -5.728e-06, -0.9925, 0.01223, -0.7686, -0.6397, -0.3461, -0.6586, -0.6682, -0.3477, 5.426e-08, -0.9376, -0.3477, 5.426e-08, -0.9376, -0.3461, -0.6586, -0.6682, -0.7731, -0.4359, -0.4608, -0.8311, 1.149e-07, -0.5561, -0.3461, 0.6586, -0.6682, -0.3477, 5.426e-08, -0.9376, -0.8311, 1.149e-07, -0.5561, -0.7731, 0.4359, -0.4608, -0.7874, 0.4297, 0.4421, -0.8472, 1.239e-07, 0.5312, -0.4079, 2.149e-08, 0.913, -0.3876, 0.651, 0.6526, -0.8472, 1.239e-07, 0.5312, -0.7874, -0.4297, 0.4421, -0.3876, -0.651, 0.6526, -0.4079, 2.149e-08, 0.913, -0.4079, 2.149e-08, 0.913, -0.3876, -0.651, 0.6526, -0.1485, -0.7289, 0.6683, -0.2023, -1.921e-05, 0.9793, -0.3876, 0.651, 0.6526, -0.4079, 2.149e-08, 0.913, -0.2023, -1.921e-05, 0.9793, 1.769e-06, 0.7977, 0.6031, 0.8402, 0.03353, -0.5412, 0.9914, 0.005921, -0.1308, 0.9917, 0.009217, -0.1282, 0.8433, 0.05256, -0.5348, 0.9914, 0.005921, -0.1308, 0.9999, 0.0001765, 0.01531, 0.9999, 0.0002745, 0.015, 0.9917, 0.009217, -0.1282, 0.9917, 0.009217, -0.1282, 0.9999, 0.0002745, 0.015, 0.9995, -0.02979, 0.01438, 0.9917, -0.02219, -0.1267, 0.8433, 0.05256, -0.5348, 0.9917, 0.009217, -0.1282, 0.9917, -0.02219, -0.1267, 0.8422, 0.005452, -0.5391, 0.6089, 0.7052, -0.3633, 0.6557, 0.7467, -0.1119, 0.9617, 0.2433, -0.1263, 0.7876, 0.2923, -0.5425, 0.6557, 0.7467, -0.1119, 0.6578, 0.7531, 0.01344, 0.9675, 0.2524, 0.01447, 0.9617, 0.2433, -0.1263, 0.9617, 0.2433, -0.1263, 0.9675, 0.2524, 0.01447, 0.9996, 0.02502, 0.01521, 0.9907, 0.02543, -0.1337, 0.7876, 0.2923, -0.5425, 0.9617, 0.2433, -0.1263, 0.9907, 0.02543, -0.1337, 0.8326, 0.03457, -0.5528, -1.146e-09, -0.568, 0.823, -2.143e-09, -0.957, 0.2901, 0.08505, -0.9578, 0.2747, 0.05837, -0.5754, 0.8158, -2.143e-09, -0.957, 0.2901, 0.0, -0.9998, 0.02091, 0.09682, -0.9951, 0.0181, 0.08505, -0.9578, 0.2747, 0.08505, -0.9578, 0.2747, 0.09682, -0.9951, 0.0181, 0.4949, -0.8688, 0.01417, 0.4822, -0.8053, 0.3449, 0.05837, -0.5754, 0.8158, 0.08505, -0.9578, 0.2747, 0.4822, -0.8053, 0.3449, 0.2475, -0.5521, 0.7962, 0.8422, 0.005452, -0.5391, 0.9917, -0.02219, -0.1267, 0.9263, -0.3595, -0.1132, 0.762, -0.4052, -0.5051, 0.9917, -0.02219, -0.1267, 0.9995, -0.02979, 0.01438, 0.9257, -0.3781, 0.01352, 0.9263, -0.3595, -0.1132, 0.9263, -0.3595, -0.1132, 0.9257, -0.3781, 0.01352, 0.4949, -0.8688, 0.01417, 0.5048, -0.8602, -0.07249, 0.762, -0.4052, -0.5051, 0.9263, -0.3595, -0.1132, 0.5048, -0.8602, -0.07249, 0.4759, -0.8453, -0.2429, 0.2995, 0.369, 0.8799, 0.6027, 0.6808, 0.4163, 0.1555, 0.8963, 0.4152, 0.08054, 0.4102, 0.9084, 0.6027, 0.6808, 0.4163, 0.6578, 0.7531, 0.01344, 0.1784, 0.9839, 0.01206, 0.1555, 0.8963, 0.4152, 0.1555, 0.8963, 0.4152, 0.1784, 0.9839, 0.01206, 6.477e-08, 0.9999, 0.01231, -6.514e-10, 0.8979, 0.4402, 0.08054, 0.4102, 0.9084, 0.1555, 0.8963, 0.4152, -6.514e-10, 0.8979, 0.4402, -1.247e-09, 0.3914, 0.9202, 0.8326, 0.03457, -0.5528, 0.9907, 0.02543, -0.1337, 0.9911, 0.002189, -0.1328, 0.8372, 0.01232, -0.5467, 0.9907, 0.02543, -0.1337, 0.9996, 0.02502, 0.01521, 0.9999, 6.55e-05, 0.01541, 0.9911, 0.002189, -0.1328, 0.9911, 0.002189, -0.1328, 0.9999, 6.55e-05, 0.01541, 0.9999, 0.0001765, 0.01531, 0.9914, 0.005921, -0.1308, 0.8372, 0.01232, -0.5467, 0.9911, 0.002189, -0.1328, 0.9914, 0.005921, -0.1308, 0.8402, 0.03353, -0.5412, 0.9996, 0.02502, 0.01521, 0.8716, 0.02139, 0.4897, 0.8699, -0.0002146, 0.4932, 0.9999, 6.55e-05, 0.01541, 0.8716, 0.02139, 0.4897, 0.3364, 0.009621, 0.9417, 0.3335, -0.0001181, 0.9428, 0.8699, -0.0002146, 0.4932, 0.8699, -0.0002146, 0.4932, 0.3335, -0.0001181, 0.9428, 0.3346, -0.0003249, 0.9424, 0.8707, -0.0005873, 0.4919, 0.9999, 6.55e-05, 0.01541, 0.8699, -0.0002146, 0.4932, 0.8707, -0.0005873, 0.4919, 0.9999, 0.0001765, 0.01531, -4.706e-07, 0.03865, -0.9993, -2.592e-07, 0.1138, -0.9935, 0.3626, 0.1022, -0.9263, 0.3638, 0.03239, -0.9309, -2.592e-07, 0.1138, -0.9935, 2.614e-08, 0.07234, -0.9974, 0.3577, 0.06513, -0.9316, 0.3626, 0.1022, -0.9263, 0.3626, 0.1022, -0.9263, 0.3577, 0.06513, -0.9316, 0.8402, 0.03353, -0.5412, 0.8433, 0.05256, -0.5348, 0.3638, 0.03239, -0.9309, 0.3626, 0.1022, -0.9263, 0.8433, 0.05256, -0.5348, 0.8422, 0.005452, -0.5391, -1.038e-09, -0.005648, 1.0, 0.04259, -0.005681, 0.9991, 0.0426, -3.345e-09, 0.9991, 2.965e-10, -9.569e-11, 1.0, 0.04259, -0.005681, 0.9991, 0.3426, -0.01215, 0.9394, 0.3367, -0.0005119, 0.9416, 0.0426, -3.345e-09, 0.9991, 0.0426, -3.345e-09, 0.9991, 0.3367, -0.0005119, 0.9416, 0.3346, -0.0003249, 0.9424, 0.0426, -2.627e-12, 0.9991, 2.965e-10, -9.569e-11, 1.0, 0.0426, -3.345e-09, 0.9991, 0.0426, -2.627e-12, 0.9991, 4.447e-10, -5.252e-12, 1.0, 0.2716, -0.9175, -0.2905, 0.2961, -0.9165, -0.269, 0.2503, -0.9388, -0.2365, 0.2322, -0.933, -0.2748, 0.2961, -0.9165, -0.269, 0.3409, -0.9119, -0.2283, 0.2666, -0.9431, -0.1986, 0.2503, -0.9388, -0.2365, 0.2503, -0.9388, -0.2365, 0.2666, -0.9431, -0.1986, 0.1924, -0.9668, -0.1682, 0.1914, -0.9553, -0.2252, 0.2322, -0.933, -0.2748, 0.2503, -0.9388, -0.2365, 0.1914, -0.9553, -0.2252, 0.1905, -0.9472, -0.2578, -0.8745, 0.47, 0.1199, -0.4115, 0.3552, 0.8394, -0.04242, 0.8053, 0.5914, -0.4364, 0.8653, -0.2465, -0.4115, 0.3552, 0.8394, -0.2558, 0.3967, 0.8816, 0.05888, 0.6883, 0.723, -0.04242, 0.8053, 0.5914, -0.04242, 0.8053, 0.5914, 0.05888, 0.6883, 0.723, 0.4825, 0.6652, 0.5698, 0.5563, 0.707, 0.4367, -0.4364, 0.8653, -0.2465, -0.04242, 0.8053, 0.5914, 0.5563, 0.707, 0.4367, 0.2616, 0.8916, -0.3695, 0.2616, 0.8916, -0.3695, 0.5563, 0.707, 0.4367, 0.978, 0.2056, 0.03467, 0.4809, 0.2379, -0.8439, 0.5563, 0.707, 0.4367, 0.4825, 0.6652, 0.5698, 0.8326, 0.4041, 0.3787, 0.978, 0.2056, 0.03467, 0.978, 0.2056, 0.03467, 0.8326, 0.4041, 0.3787, 0.3409, -0.9119, -0.2283, 0.2961, -0.9165, -0.269, 0.4809, 0.2379, -0.8439, 0.978, 0.2056, 0.03467, 0.2961, -0.9165, -0.269, 0.2716, -0.9175, -0.2905, -0.8745, 0.47, 0.1199, -0.4364, 0.8653, -0.2465, -0.4309, 0.08469, -0.8984, -0.9287, -0.2827, -0.2402, -0.4364, 0.8653, -0.2465, 0.2616, 0.8916, -0.3695, 0.4809, 0.2379, -0.8439, -0.4309, 0.08469, -0.8984, -0.4309, 0.08469, -0.8984, 0.4809, 0.2379, -0.8439, 0.2716, -0.9175, -0.2905, 0.2322, -0.933, -0.2748, -0.9287, -0.2827, -0.2402, -0.4309, 0.08469, -0.8984, 0.2322, -0.933, -0.2748, 0.1905, -0.9472, -0.2578, -0.2558, 0.3967, 0.8816, -0.4221, -0.05036, 0.9052, 0.1835, 0.4942, 0.8498, 0.05888, 0.6883, 0.723, -0.4221, -0.05036, 0.9052, 0.1924, -0.9668, -0.1682, 0.2666, -0.9431, -0.1986, 0.1835, 0.4942, 0.8498, 0.1835, 0.4942, 0.8498, 0.2666, -0.9431, -0.1986, 0.3409, -0.9119, -0.2283, 0.8326, 0.4041, 0.3787, 0.05888, 0.6883, 0.723, 0.1835, 0.4942, 0.8498, 0.8326, 0.4041, 0.3787, 0.4825, 0.6652, 0.5698, -0.2558, 0.3967, 0.8816, -0.4115, 0.3552, 0.8394, -0.6172, -0.3798, 0.689, -0.4221, -0.05036, 0.9052, -0.4115, 0.3552, 0.8394, -0.8745, 0.47, 0.1199, -0.9287, -0.2827, -0.2402, -0.6172, -0.3798, 0.689, -0.6172, -0.3798, 0.689, -0.9287, -0.2827, -0.2402, 0.1905, -0.9472, -0.2578, 0.1914, -0.9553, -0.2252, -0.4221, -0.05036, 0.9052, -0.6172, -0.3798, 0.689, 0.1914, -0.9553, -0.2252, 0.1924, -0.9668, -0.1682, -0.541, -0.265, -0.7982, 0.1381, -0.5775, -0.8046, -0.2503, -0.9388, -0.2365, -0.872, -0.47, -0.1372, -0.872, -0.47, -0.1372, -0.2503, -0.9388, -0.2365, -0.491, -0.4834, 0.7248, -0.848, -0.2936, 0.4411, -0.2503, -0.9388, -0.2365, 0.2862, -0.8962, 0.3391, -0.006863, -0.6052, 0.796, -0.491, -0.4834, 0.7248, 0.1381, -0.5775, -0.8046, 0.6436, -0.707, -0.2932, 0.2862, -0.8962, 0.3391, -0.2503, -0.9388, -0.2365, 0.8745, 0.47, 0.1199, 0.4364, 0.8653, -0.2465, 0.04242, 0.8053, 0.5914, 0.4115, 0.3552, 0.8394, 0.4115, 0.3552, 0.8394, 0.04242, 0.8053, 0.5914, -0.05888, 0.6883, 0.723, 0.2558, 0.3967, 0.8816, 0.04242, 0.8053, 0.5914, -0.5563, 0.707, 0.4367, -0.4825, 0.6652, 0.5698, -0.05888, 0.6883, 0.723, 0.4364, 0.8653, -0.2465, -0.2616, 0.8916, -0.3695, -0.5563, 0.707, 0.4367, 0.04242, 0.8053, 0.5914, -0.2616, 0.8916, -0.3695, -0.5127, 0.3804, -0.7697, -0.9477, 0.294, 0.124, -0.5563, 0.707, 0.4367, -0.5563, 0.707, 0.4367, -0.9477, 0.294, 0.124, -0.6726, 0.5077, 0.5384, -0.4825, 0.6652, 0.5698, -0.9477, 0.294, 0.124, -0.872, -0.47, -0.1372, -0.848, -0.2936, 0.4411, -0.6726, 0.5077, 0.5384, -0.5127, 0.3804, -0.7697, -0.541, -0.265, -0.7982, -0.872, -0.47, -0.1372, -0.9477, 0.294, 0.124, 0.8745, 0.47, 0.1199, 0.9757, -0.1737, -0.1335, 0.4492, 0.1543, -0.88, 0.4364, 0.8653, -0.2465, 0.4364, 0.8653, -0.2465, 0.4492, 0.1543, -0.88, -0.5127, 0.3804, -0.7697, -0.2616, 0.8916, -0.3695, 0.4492, 0.1543, -0.88, 0.1381, -0.5775, -0.8046, -0.541, -0.265, -0.7982, -0.5127, 0.3804, -0.7697, 0.9757, -0.1737, -0.1335, 0.6436, -0.707, -0.2932, 0.1381, -0.5775, -0.8046, 0.4492, 0.1543, -0.88, 0.2558, 0.3967, 0.8816, -0.05888, 0.6883, 0.723, -0.1611, 0.5336, 0.8303, 0.2922, 0.1561, 0.9435, 0.2922, 0.1561, 0.9435, -0.1611, 0.5336, 0.8303, -0.491, -0.4834, 0.7248, -0.006863, -0.6052, 0.796, -0.1611, 0.5336, 0.8303, -0.6726, 0.5077, 0.5384, -0.848, -0.2936, 0.4411, -0.491, -0.4834, 0.7248, -0.05888, 0.6883, 0.723, -0.4825, 0.6652, 0.5698, -0.6726, 0.5077, 0.5384, -0.1611, 0.5336, 0.8303, 0.2558, 0.3967, 0.8816, 0.2922, 0.1561, 0.9435, 0.5927, -0.2693, 0.7591, 0.4115, 0.3552, 0.8394, 0.4115, 0.3552, 0.8394, 0.5927, -0.2693, 0.7591, 0.9757, -0.1737, -0.1335, 0.8745, 0.47, 0.1199, 0.5927, -0.2693, 0.7591, 0.2862, -0.8962, 0.3391, 0.6436, -0.707, -0.2932, 0.9757, -0.1737, -0.1335, 0.2922, 0.1561, 0.9435, -0.006863, -0.6052, 0.796, 0.2862, -0.8962, 0.3391, 0.5927, -0.2693, 0.7591, -0.9995, 0.02789, 0.01301, -0.9998, 0.01424, 0.01161, -0.7001, 0.7134, -0.02879, -0.6929, 0.7182, -0.0646, -0.7191, -0.6888, 0.09227, -0.7137, -0.6986, 0.05193, -0.9998, 0.01424, 0.01161, -0.9995, 0.02789, 0.01301, -2.009e-08, -0.9921, 0.1254, -1.014e-08, -0.9976, 0.06855, -0.7137, -0.6986, 0.05193, -0.7191, -0.6888, 0.09227, 0.7191, -0.6888, 0.09227, 0.7137, -0.6986, 0.05193, -1.014e-08, -0.9976, 0.06855, -2.009e-08, -0.9921, 0.1254, 0.9995, 0.02789, 0.01301, 0.9998, 0.01424, 0.01161, 0.7137, -0.6986, 0.05193, 0.7191, -0.6888, 0.09227, 0.6929, 0.7182, -0.0646, 0.7001, 0.7134, -0.02879, 0.9998, 0.01424, 0.01161, 0.9995, 0.02789, 0.01301, 1.057e-07, 0.9954, -0.09609, 1.769e-07, 0.999, -0.04547, 0.7001, 0.7134, -0.02879, 0.6929, 0.7182, -0.0646, -0.6929, 0.7182, -0.0646, -0.7001, 0.7134, -0.02879, 1.769e-07, 0.999, -0.04547, 1.057e-07, 0.9954, -0.09609, -0.9998, 0.01424, 0.01161, -1.0, -0.0003472, 0.004569, -0.7071, 0.7071, 0.001206, -0.7001, 0.7134, -0.02879, -0.7137, -0.6986, 0.05193, -0.7068, -0.7074, 0.007755, -1.0, -0.0003472, 0.004569, -0.9998, 0.01424, 0.01161, -1.014e-08, -0.9976, 0.06855, 1.026e-08, -1.0, 0.009021, -0.7068, -0.7074, 0.007755, -0.7137, -0.6986, 0.05193, 0.7137, -0.6986, 0.05193, 0.7068, -0.7074, 0.007755, 1.026e-08, -1.0, 0.009021, -1.014e-08, -0.9976, 0.06855, 0.9998, 0.01424, 0.01161, 1.0, -0.0003477, 0.004569, 0.7068, -0.7074, 0.007755, 0.7137, -0.6986, 0.05193, 0.7001, 0.7134, -0.02879, 0.7071, 0.7071, 0.001206, 1.0, -0.0003477, 0.004569, 0.9998, 0.01424, 0.01161, 1.769e-07, 0.999, -0.04547, 1.948e-07, 1.0, -0.0002361, 0.7071, 0.7071, 0.001206, 0.7001, 0.7134, -0.02879, -0.7001, 0.7134, -0.02879, -0.7071, 0.7071, 0.001206, 1.948e-07, 1.0, -0.0002361, 1.769e-07, 0.999, -0.04547, -1.0, -0.0003472, 0.004569, -1.0, -0.006241, -0.00316, -0.7102, 0.7035, -0.02553, -0.7071, 0.7071, 0.001206, -0.7068, -0.7074, 0.007755, -0.7041, -0.7099, 0.01902, -1.0, -0.006241, -0.00316, -1.0, -0.0003472, 0.004569, 1.026e-08, -1.0, 0.009021, -7.227e-08, -0.9996, 0.02815, -0.7041, -0.7099, 0.01902, -0.7068, -0.7074, 0.007755, 0.7068, -0.7074, 0.007755, 0.7041, -0.7099, 0.01902, -7.227e-08, -0.9996, 0.02815, 1.026e-08, -1.0, 0.009021, 1.0, -0.0003477, 0.004569, 1.0, -0.006241, -0.00316, 0.7041, -0.7099, 0.01902, 0.7068, -0.7074, 0.007755, 0.7071, 0.7071, 0.001206, 0.7102, 0.7035, -0.02553, 1.0, -0.006241, -0.00316, 1.0, -0.0003477, 0.004569, 1.948e-07, 1.0, -0.0002361, 8.161e-08, 0.9994, -0.03485, 0.7102, 0.7035, -0.02553, 0.7071, 0.7071, 0.001206, -0.7071, 0.7071, 0.001206, -0.7102, 0.7035, -0.02553, 8.161e-08, 0.9994, -0.03485, 1.948e-07, 1.0, -0.0002361, -1.0, -0.006241, -0.00316, -1.0, -0.002936, -0.008253, -0.7081, 0.7039, -0.05537, -0.7102, 0.7035, -0.02553, -0.7041, -0.7099, 0.01902, -0.7057, -0.7074, 0.03901, -1.0, -0.002936, -0.008253, -1.0, -0.006241, -0.00316, -7.227e-08, -0.9996, 0.02815, -2.47e-07, -0.9983, 0.05862, -0.7057, -0.7074, 0.03901, -0.7041, -0.7099, 0.01902, 0.7041, -0.7099, 0.01902, 0.7057, -0.7074, 0.03901, -2.47e-07, -0.9983, 0.05862, -7.227e-08, -0.9996, 0.02815, 1.0, -0.006241, -0.00316, 1.0, -0.002936, -0.008253, 0.7057, -0.7074, 0.03901, 0.7041, -0.7099, 0.01902, 0.7102, 0.7035, -0.02553, 0.7081, 0.7039, -0.05537, 1.0, -0.002936, -0.008253, 1.0, -0.006241, -0.00316, 8.161e-08, 0.9994, -0.03485, 0.0, 0.9972, -0.07483, 0.7081, 0.7039, -0.05537, 0.7102, 0.7035, -0.02553, -0.7102, 0.7035, -0.02553, -0.7081, 0.7039, -0.05537, 0.0, 0.9972, -0.07483, 8.161e-08, 0.9994, -0.03485, -1.0, -0.002936, -0.008253, -0.9999, 0.01469, -0.005666, -0.6981, 0.7159, -0.01452, -0.7081, 0.7039, -0.05537, -0.7057, -0.7074, 0.03901, -0.7124, -0.7017, 0.009045, -0.9999, 0.01469, -0.005666, -1.0, -0.002936, -0.008253, -2.47e-07, -0.9983, 0.05862, -1.725e-07, -0.9998, 0.01735, -0.7124, -0.7017, 0.009045, -0.7057, -0.7074, 0.03901, 0.7057, -0.7074, 0.03901, 0.7124, -0.7017, 0.009045, -1.725e-07, -0.9998, 0.01735, -2.47e-07, -0.9983, 0.05862, 1.0, -0.002936, -0.008253, 0.9999, 0.01469, -0.005666, 0.7124, -0.7017, 0.009045, 0.7057, -0.7074, 0.03901, 0.7081, 0.7039, -0.05537, 0.6981, 0.7159, -0.01452, 0.9999, 0.01469, -0.005666, 1.0, -0.002936, -0.008253, 0.0, 0.9972, -0.07483, 4.184e-08, 0.9999, -0.01695, 0.6981, 0.7159, -0.01452, 0.7081, 0.7039, -0.05537, -0.7081, 0.7039, -0.05537, -0.6981, 0.7159, -0.01452, 4.184e-08, 0.9999, -0.01695, 0.0, 0.9972, -0.07483, -0.9999, 0.01469, -0.005666, -0.9986, 0.04633, 0.02433, -0.6823, 0.7014, 0.2063, -0.6981, 0.7159, -0.01452, -0.7124, -0.7017, 0.009045, -0.7326, -0.6618, -0.1591, -0.9986, 0.04633, 0.02433, -0.9999, 0.01469, -0.005666, -1.725e-07, -0.9998, 0.01735, 2.191e-07, -0.9727, -0.2319, -0.7326, -0.6618, -0.1591, -0.7124, -0.7017, 0.009045, 0.7124, -0.7017, 0.009045, 0.7326, -0.6618, -0.1591, 2.191e-07, -0.9727, -0.2319, -1.725e-07, -0.9998, 0.01735, 0.9999, 0.01469, -0.005666, 0.9986, 0.04633, 0.02433, 0.7326, -0.6618, -0.1591, 0.7124, -0.7017, 0.009045, 0.6981, 0.7159, -0.01452, 0.6823, 0.7014, 0.2063, 0.9986, 0.04633, 0.02433, 0.9999, 0.01469, -0.005666, 4.184e-08, 0.9999, -0.01695, 3.23e-07, 0.9601, 0.2795, 0.6823, 0.7014, 0.2063, 0.6981, 0.7159, -0.01452, -0.6981, 0.7159, -0.01452, -0.6823, 0.7014, 0.2063, 3.23e-07, 0.9601, 0.2795, 4.184e-08, 0.9999, -0.01695, -0.9986, 0.04633, 0.02433, -0.9742, -0.1286, 0.1853, -0.6837, 0.4124, 0.6021, -0.6823, 0.7014, 0.2063, -0.7326, -0.6618, -0.1591, -0.6906, -0.6892, -0.2192, -0.9742, -0.1286, 0.1853, -0.9986, 0.04633, 0.02433, 2.191e-07, -0.9727, -0.2319, 7.204e-08, -0.9249, -0.3802, -0.6906, -0.6892, -0.2192, -0.7326, -0.6618, -0.1591, 0.7326, -0.6618, -0.1591, 0.6906, -0.6892, -0.2192, 7.204e-08, -0.9249, -0.3802, 2.191e-07, -0.9727, -0.2319, 0.9986, 0.04633, 0.02433, 0.9742, -0.1286, 0.1853, 0.6906, -0.6892, -0.2192, 0.7326, -0.6618, -0.1591, 0.6823, 0.7014, 0.2063, 0.6837, 0.4124, 0.6021, 0.9742, -0.1286, 0.1853, 0.9986, 0.04633, 0.02433, 3.23e-07, 0.9601, 0.2795, 1.264e-07, 0.6299, 0.7767, 0.6837, 0.4124, 0.6021, 0.6823, 0.7014, 0.2063, -0.6823, 0.7014, 0.2063, -0.6837, 0.4124, 0.6021, 1.264e-07, 0.6299, 0.7767, 3.23e-07, 0.9601, 0.2795, 1.264e-07, 0.6299, 0.7767, -0.6837, 0.4124, 0.6021, -0.487, -0.1847, 0.8536, 8.598e-07, -0.04483, 0.999, -0.9742, -0.1286, 0.1853, -0.6906, -0.6892, -0.2192, -0.487, -0.8601, 0.1517, -0.6888, -0.5224, 0.5027, 0.6837, 0.4124, 0.6021, 1.264e-07, 0.6299, 0.7767, 8.598e-07, -0.04483, 0.999, 0.487, -0.1847, 0.8536, 0.9742, -0.1286, 0.1853, 0.6837, 0.4124, 0.6021, 0.487, -0.1847, 0.8536, 0.6888, -0.5224, 0.5027, -0.6837, 0.4124, 0.6021, -0.9742, -0.1286, 0.1853, -0.6888, -0.5224, 0.5027, -0.487, -0.1847, 0.8536, 0.6906, -0.6892, -0.2192, 0.9742, -0.1286, 0.1853, 0.6888, -0.5224, 0.5027, 0.487, -0.8601, 0.1517, 7.204e-08, -0.9249, -0.3802, 0.6906, -0.6892, -0.2192, 0.487, -0.8601, 0.1517, -3.668e-07, -1.0, 0.006327, -0.6906, -0.6892, -0.2192, 7.204e-08, -0.9249, -0.3802, -3.668e-07, -1.0, 0.006327, -0.487, -0.8601, 0.1517, -3.668e-07, -1.0, 0.006327, 0.487, -0.8601, 0.1517, -2.596e-09, -0.7206, 0.6934, -0.6888, -0.5224, 0.5027, -0.487, -0.8601, 0.1517, -2.596e-09, -0.7206, 0.6934, 0.487, -0.1847, 0.8536, 8.598e-07, -0.04483, 0.999, -2.596e-09, -0.7206, 0.6934, 0.487, -0.8601, 0.1517, 0.6888, -0.5224, 0.5027, -2.596e-09, -0.7206, 0.6934, -0.487, -0.8601, 0.1517, -3.668e-07, -1.0, 0.006327, -2.596e-09, -0.7206, 0.6934, -0.487, -0.1847, 0.8536, -0.6888, -0.5224, 0.5027, -2.596e-09, -0.7206, 0.6934, 8.598e-07, -0.04483, 0.999, -0.487, -0.1847, 0.8536, -2.596e-09, -0.7206, 0.6934, 0.6888, -0.5224, 0.5027, 0.487, -0.1847, 0.8536, -2.596e-09, -0.7206, 0.6934])] * 3)])

# ---- curves / text
cu_beziercircle = bpy.data.curves.new('BezierCircle', 'CURVE')
cu_beziercircle.dimensions = '3D'
_sp = cu_beziercircle.splines.new('BEZIER'); _sp.bezier_points.add(3)
_sp.bezier_points.foreach_set('co', [-0.1423, 0.0, 5.112e-08, -6.366e-10, 0.1423, 5.112e-08, 0.1423, 0.0, 5.112e-08, -6.366e-10, -0.1423, 5.112e-08])
_sp.bezier_points.foreach_set('handle_left', [-0.1423, -0.07855, 5.112e-08, -0.07855, 0.1423, 5.112e-08, 0.1423, 0.07855, 5.112e-08, 0.07855, -0.1423, 5.112e-08])
_sp.bezier_points.foreach_set('handle_right', [-0.1423, 0.07855, 5.112e-08, 0.07855, 0.1423, 5.112e-08, 0.1423, -0.07855, 5.112e-08, -0.07855, -0.1423, 5.112e-08])
for _p, _l, _r in zip(_sp.bezier_points, ['AUTO', 'AUTO', 'AUTO', 'AUTO'], ['AUTO', 'AUTO', 'AUTO', 'AUTO']): _p.handle_left_type = _l; _p.handle_right_type = _r
_sp.order_u = 0
_sp.order_v = 0
_sp.resolution_u = 2
_sp.use_cyclic_u = True
cu_beziercircle.use_path = True
cu_beziercircle.resolution_u = 2
cu_beziercircle.fill_mode = 'FULL'

# ---- objects
ob_circle = bpy.data.objects.new('Circle', me_circle)
ob_cat = bpy.data.objects.new('cat', me_cat)
ob_beziercircle = bpy.data.objects.new('BezierCircle', cu_beziercircle)

# ---- transforms, parenting, visibility, modifiers, constraints
ob_circle.location = (0.6556, 0.7011, -0.6526)
_m = ob_circle.modifiers.new('Mirror', 'MIRROR')
ob_cat.location = (0.0, 0.0, 0.0)
ob_beziercircle.location = (9.895e-10, 0.3706, 0.4857)

# ---- collection membership
scene.collection.objects.link(ob_circle)
scene.collection.objects.link(ob_cat)
scene.collection.objects.link(ob_beziercircle)

# ---- scene / render settings (as saved in the file)
scene.frame_start = 1; scene.frame_end = 250; scene.frame_set(1)
scene.render.engine = 'BLENDER_EEVEE_NEXT'
scene.cycles.use_denoising = False
scene.cycles.sampling_pattern = 'TABULATED_SOBOL'
scene.cycles.use_light_tree = False
scene.view_settings.view_transform = 'Filmic'
bpy.context.view_layer.update()

# ---- added for rendering (the .blend has no active camera and no usable light): camera, sun
cam_auto = bpy.data.cameras.new('AutoCamera')
cam_auto.lens = 50.0
cam_auto.sensor_width = 36.0
cam_auto.clip_end = 1000.0
ob_auto_camera = bpy.data.objects.new('AutoCamera', cam_auto)
scene.collection.objects.link(ob_auto_camera)
ob_auto_camera.location = (4.72567, -4.8046, 3.67428)
ob_auto_camera.rotation_euler = (1.09748, -7.21219e-08, 0.694738)
scene.camera = ob_auto_camera
light_auto_sun = bpy.data.lights.new('AutoSun', 'SUN')
light_auto_sun.energy = 3.0
light_auto_sun.angle = 0.0523599
ob_auto_sun = bpy.data.objects.new('AutoSun', light_auto_sun)
scene.collection.objects.link(ob_auto_sun)
ob_auto_sun.rotation_euler = (0.872665, 0.174533, 0.523599)
bpy.context.view_layer.update()
